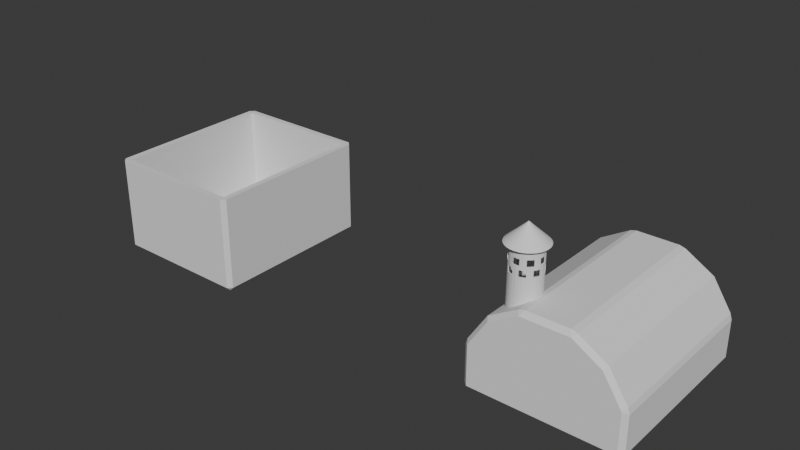 # Source: treasure_cheast_sonny_donaldson_01.blend  (saved by Blender 4.4.32; exported with 4.5.12 LTS)
import bpy
from mathutils import Matrix  # noqa: F401  (used for matrix-valued properties, if any)

bpy.ops.wm.read_factory_settings(use_empty=True)
scene = bpy.context.scene
scene.name = 'Scene'

# ---- collections
col_collection = bpy.data.collections.new('Collection'); scene.collection.children.link(col_collection)

# ---- world
world_world = bpy.data.worlds.new('World'); scene.world = world_world
world_world.use_nodes = True; world_world.node_tree.nodes.clear()
_N = world_world.node_tree.nodes; _L = world_world.node_tree.links
n0 = _N.new('ShaderNodeOutputWorld'); n0.name = 'World Output'; n0.location = (300, 300)
n1 = _N.new('ShaderNodeBackground'); n1.name = 'Background'; n1.location = (10, 300)
n1.inputs[0].default_value = (0.05088, 0.05088, 0.05088, 1.0)
_L.new(n1.outputs[0], n0.inputs[0])
n0.is_active_output = True
world_world.color = (0.05088, 0.05088, 0.05088)
world_world.sun_shadow_jitter_overblur = 0.0

# ---- meshes
me_cube_002 = bpy.data.meshes.new('Cube.002')
me_cube_002.from_pydata([(-1.0, -1.0, -1.0), (-1.0, -1.0, 1.0), (-1.0, 1.0, -1.0), (-1.0, 1.0, 1.0), (1.0, -1.0, -1.0), (1.0, -1.0, 1.0), (1.0, 1.0, -1.0), (1.0, 1.0, 1.0), (0.05, -20.0, -1.0), (0.05, -20.0, 1.0), (-0.05, -20.0, -1.0), (-0.05, -20.0, 1.0), (0.05, 20.0, -1.0), (0.05, 20.0, 1.0), (-0.05, 20.0, -1.0), (-0.05, 20.0, 1.0), (-0.6718, -14.85, -1.0), (-0.6718, -14.85, 1.0), (-0.7425, -13.44, -1.0), (-0.7425, -13.44, 1.0), (0.7425, 13.44, -1.0), (0.7425, 13.44, 1.0), (0.6718, 14.85, -1.0), (0.6718, 14.85, 1.0), (0.7425, -13.44, -1.0), (0.7425, -13.44, 1.0), (0.6718, -14.85, -1.0), (0.6718, -14.85, 1.0), (-0.6718, 14.85, -1.0), (-0.6718, 14.85, 1.0), (-0.7425, 13.44, -1.0), (-0.7425, 13.44, 1.0)], [], [(0, 1, 3, 2), (2, 3, 7, 6), (6, 7, 5, 4), (4, 5, 1, 0), (2, 6, 4, 0), (7, 3, 1, 5), (8, 9, 11, 10), (10, 11, 15, 14), (14, 15, 13, 12), (12, 13, 9, 8), (10, 14, 12, 8), (15, 11, 9, 13), (16, 17, 19, 18), (18, 19, 23, 22), (22, 23, 21, 20), (20, 21, 17, 16), (18, 22, 20, 16), (23, 19, 17, 21), (24, 25, 27, 26), (26, 27, 31, 30), (30, 31, 29, 28), (28, 29, 25, 24), (26, 30, 28, 24), (31, 27, 25, 29)])
_uv = me_cube_002.uv_layers.new(name='UVMap')
_uv.uv.foreach_set('vector', [0.375, 0.0, 0.625, 0.0, 0.625, 0.25, 0.375, 0.25, 0.375, 0.25, 0.625, 0.25, 0.625, 0.5, 0.375, 0.5, 0.375, 0.5, 0.625, 0.5, 0.625, 0.75, 0.375, 0.75, 0.375, 0.75, 0.625, 0.75, 0.625, 1.0, 0.375, 1.0, 0.125, 0.5, 0.375, 0.5, 0.375, 0.75, 0.125, 0.75, 0.625, 0.5, 0.875, 0.5, 0.875, 0.75, 0.625, 0.75, 0.375, 0.0, 0.625, 0.0, 0.625, 0.25, 0.375, 0.25, 0.375, 0.25, 0.625, 0.25, 0.625, 0.5, 0.375, 0.5, 0.375, 0.5, 0.625, 0.5, 0.625, 0.75, 0.375, 0.75, 0.375, 0.75, 0.625, 0.75, 0.625, 1.0, 0.375, 1.0, 0.125, 0.5, 0.375, 0.5, 0.375, 0.75, 0.125, 0.75, 0.625, 0.5, 0.875, 0.5, 0.875, 0.75, 0.625, 0.75, 0.375, 0.0, 0.625, 0.0, 0.625, 0.25, 0.375, 0.25, 0.375, 0.25, 0.625, 0.25, 0.625, 0.5, 0.375, 0.5, 0.375, 0.5, 0.625, 0.5, 0.625, 0.75, 0.375, 0.75, 0.375, 0.75, 0.625, 0.75, 0.625, 1.0, 0.375, 1.0, 0.125, 0.5, 0.375, 0.5, 0.375, 0.75, 0.125, 0.75, 0.625, 0.5, 0.875, 0.5, 0.875, 0.75, 0.625, 0.75, 0.375, 0.0, 0.625, 0.0, 0.625, 0.25, 0.375, 0.25, 0.375, 0.25, 0.625, 0.25, 0.625, 0.5, 0.375, 0.5, 0.375, 0.5, 0.625, 0.5, 0.625, 0.75, 0.375, 0.75, 0.375, 0.75, 0.625, 0.75, 0.625, 1.0, 0.375, 1.0, 0.125, 0.5, 0.375, 0.5, 0.375, 0.75, 0.125, 0.75, 0.625, 0.5, 0.875, 0.5, 0.875, 0.75, 0.625, 0.75])
me_cube_002.update()
me_cube_003 = bpy.data.meshes.new('Cube.003')
me_cube_003.from_pydata([(0.0, 0.0, -1.22), (0.0, -1.5, 0.4467), (0.0, -1.5, -0.3867), (1.25, 0.0, 0.4467), (1.25, 0.0, -0.3867), (0.3929, 0.0, -1.22), (0.3929, -1.5, -0.3867), (0.3929, -1.5, 0.4467), (-1.25, 0.0, 0.4467), (-1.25, 0.0, -0.3867), (-0.3929, 0.0, -1.22), (-0.3929, -1.5, -0.3867), (-0.3929, -1.5, 0.4467), (0.0, 1.5, 0.4467), (0.0, 1.5, -0.3867), (0.3929, 1.5, -0.3867), (0.3929, 1.5, 0.4467), (-0.3929, 1.5, -0.3867), (-0.3929, 1.5, 0.4467), (1.25, -1.429, -1.149), (1.179, -1.5, -1.149), (1.179, -1.429, -1.22), (0.0, -1.5, -1.149), (0.0, -1.429, -1.22), (1.179, 0.0, -1.22), (1.25, 0.0, -1.149), (1.179, -1.5, 0.4467), (1.25, -1.429, 0.4467), (1.25, -1.429, -0.3867), (1.179, -1.5, -0.3867), (0.3929, -1.5, -1.149), (0.3929, -1.429, -1.22), (-1.25, -1.429, -1.149), (-1.179, -1.429, -1.22), (-1.179, -1.5, -1.149), (-1.25, 0.0, -1.149), (-1.179, 0.0, -1.22), (-1.25, -1.429, 0.4467), (-1.179, -1.5, 0.4467), (-1.179, -1.5, -0.3867), (-1.25, -1.429, -0.3867), (-0.3929, -1.429, -1.22), (-0.3929, -1.5, -1.149), (1.25, 1.429, -1.149), (1.179, 1.429, -1.22), (1.179, 1.5, -1.149), (0.0, 1.429, -1.22), (0.0, 1.5, -1.149), (1.25, 1.429, 0.4467), (1.179, 1.5, 0.4467), (1.179, 1.5, -0.3867), (1.25, 1.429, -0.3867), (0.3929, 1.429, -1.22), (0.3929, 1.5, -1.149), (-1.25, 1.429, -1.149), (-1.179, 1.5, -1.149), (-1.179, 1.429, -1.22), (-1.179, 1.5, 0.4467), (-1.25, 1.429, 0.4467), (-1.25, 1.429, -0.3867), (-1.179, 1.5, -0.3867), (-0.3929, 1.5, -1.149), (-0.3929, 1.429, -1.22)], [], [(25, 4, 28, 19), (25, 43, 51, 4), (6, 7, 1, 2), (0, 23, 41, 10), (4, 3, 27, 28), (5, 24, 21, 31), (42, 22, 2, 11), (35, 32, 40, 9), (30, 6, 2, 22), (11, 2, 1, 12), (35, 9, 59, 54), (9, 40, 37, 8), (10, 41, 33, 36), (0, 5, 31, 23), (20, 29, 6, 30), (29, 26, 7, 6), (0, 46, 52, 5), (15, 14, 13, 16), (5, 52, 44, 24), (4, 51, 48, 3), (0, 10, 62, 46), (61, 17, 14, 47), (55, 60, 17, 61), (45, 53, 15, 50), (34, 42, 11, 39), (39, 11, 12, 38), (50, 15, 16, 49), (17, 18, 13, 14), (10, 36, 56, 62), (9, 8, 58, 59), (60, 57, 18, 17), (53, 47, 14, 15), (19, 20, 21), (32, 33, 34), (43, 44, 45), (54, 55, 56), (29, 20, 19, 28), (31, 21, 20, 30), (21, 24, 25, 19), (26, 29, 28, 27), (23, 31, 30, 22), (40, 32, 34, 39), (42, 34, 33, 41), (32, 35, 36, 33), (37, 40, 39, 38), (22, 42, 41, 23), (51, 43, 45, 50), (53, 45, 44, 52), (43, 25, 24, 44), (48, 51, 50, 49), (47, 53, 52, 46), (60, 55, 54, 59), (62, 56, 55, 61), (56, 36, 35, 54), (57, 60, 59, 58), (46, 62, 61, 47)])
_uv = me_cube_003.uv_layers.new(name='UVMap')
_uv.uv.foreach_set('vector', [0.3821, 0.625, 0.4583, 0.625, 0.4583, 0.7441, 0.3821, 0.7441, 0.3821, 0.625, 0.3821, 0.7441, 0.4583, 0.7441, 0.4583, 0.625, 0.4583, 0.8357, 0.5417, 0.8357, 0.5417, 0.875, 0.4583, 0.875, 0.25, 0.625, 0.25, 0.7441, 0.2893, 0.7441, 0.2893, 0.625, 0.4583, 0.625, 0.5417, 0.625, 0.5417, 0.7441, 0.4583, 0.7441, 0.2893, 0.625, 0.3679, 0.625, 0.3679, 0.7441, 0.2893, 0.7441, 0.3821, 0.8357, 0.3821, 0.875, 0.4583, 0.875, 0.4583, 0.8357, 0.3821, 0.625, 0.3821, 0.7441, 0.4583, 0.7441, 0.4583, 0.625, 0.3821, 0.8357, 0.4583, 0.8357, 0.4583, 0.875, 0.3821, 0.875, 0.4583, 0.8357, 0.4583, 0.875, 0.5417, 0.875, 0.5417, 0.8357, 0.3821, 0.625, 0.4583, 0.625, 0.4583, 0.7441, 0.3821, 0.7441, 0.4583, 0.625, 0.4583, 0.7441, 0.5417, 0.7441, 0.5417, 0.625, 0.2893, 0.625, 0.2893, 0.7441, 0.3679, 0.7441, 0.3679, 0.625, 0.25, 0.625, 0.2893, 0.625, 0.2893, 0.7441, 0.25, 0.7441, 0.3821, 0.7571, 0.4583, 0.7571, 0.4583, 0.8357, 0.3821, 0.8357, 0.4583, 0.7571, 0.5417, 0.7571, 0.5417, 0.8357, 0.4583, 0.8357, 0.25, 0.625, 0.25, 0.7441, 0.2893, 0.7441, 0.2893, 0.625, 0.4583, 0.8357, 0.4583, 0.875, 0.5417, 0.875, 0.5417, 0.8357, 0.2893, 0.625, 0.2893, 0.7441, 0.3679, 0.7441, 0.3679, 0.625, 0.4583, 0.625, 0.4583, 0.7441, 0.5417, 0.7441, 0.5417, 0.625, 0.25, 0.625, 0.2893, 0.625, 0.2893, 0.7441, 0.25, 0.7441, 0.3821, 0.8357, 0.4583, 0.8357, 0.4583, 0.875, 0.3821, 0.875, 0.3821, 0.7571, 0.4583, 0.7571, 0.4583, 0.8357, 0.3821, 0.8357, 0.3821, 0.7571, 0.3821, 0.8357, 0.4583, 0.8357, 0.4583, 0.7571, 0.3821, 0.7571, 0.3821, 0.8357, 0.4583, 0.8357, 0.4583, 0.7571, 0.4583, 0.7571, 0.4583, 0.8357, 0.5417, 0.8357, 0.5417, 0.7571, 0.4583, 0.7571, 0.4583, 0.8357, 0.5417, 0.8357, 0.5417, 0.7571, 0.4583, 0.8357, 0.5417, 0.8357, 0.5417, 0.875, 0.4583, 0.875, 0.2893, 0.625, 0.3679, 0.625, 0.3679, 0.7441, 0.2893, 0.7441, 0.4583, 0.625, 0.5417, 0.625, 0.5417, 0.7441, 0.4583, 0.7441, 0.4583, 0.7571, 0.5417, 0.7571, 0.5417, 0.8357, 0.4583, 0.8357, 0.3821, 0.8357, 0.3821, 0.875, 0.4583, 0.875, 0.4583, 0.8357, 0.375, 0.7441, 0.3679, 0.75, 0.3679, 0.7441, 0.375, 0.7441, 0.3679, 0.7441, 0.3679, 0.75, 0.375, 0.7441, 0.3679, 0.7441, 0.3679, 0.75, 0.375, 0.7441, 0.3679, 0.75, 0.3679, 0.7441, 0.4583, 0.7571, 0.3821, 0.7571, 0.3821, 0.7441, 0.4583, 0.7441, 0.2893, 0.7441, 0.3679, 0.7441, 0.3679, 0.75, 0.2893, 0.75, 0.3679, 0.7441, 0.3679, 0.625, 0.3821, 0.625, 0.3821, 0.7441, 0.5417, 0.7571, 0.4583, 0.7571, 0.4583, 0.7441, 0.5417, 0.7441, 0.25, 0.7441, 0.2893, 0.7441, 0.2893, 0.75, 0.25, 0.75, 0.4583, 0.7441, 0.3821, 0.7441, 0.3821, 0.7571, 0.4583, 0.7571, 0.2893, 0.75, 0.3679, 0.75, 0.3679, 0.7441, 0.2893, 0.7441, 0.3821, 0.7441, 0.3821, 0.625, 0.3679, 0.625, 0.3679, 0.7441, 0.5417, 0.7441, 0.4583, 0.7441, 0.4583, 0.7571, 0.5417, 0.7571, 0.25, 0.75, 0.2893, 0.75, 0.2893, 0.7441, 0.25, 0.7441, 0.4583, 0.7441, 0.3821, 0.7441, 0.3821, 0.7571, 0.4583, 0.7571, 0.2893, 0.75, 0.3679, 0.75, 0.3679, 0.7441, 0.2893, 0.7441, 0.3821, 0.7441, 0.3821, 0.625, 0.3679, 0.625, 0.3679, 0.7441, 0.5417, 0.7441, 0.4583, 0.7441, 0.4583, 0.7571, 0.5417, 0.7571, 0.25, 0.75, 0.2893, 0.75, 0.2893, 0.7441, 0.25, 0.7441, 0.4583, 0.7571, 0.3821, 0.7571, 0.3821, 0.7441, 0.4583, 0.7441, 0.2893, 0.7441, 0.3679, 0.7441, 0.3679, 0.75, 0.2893, 0.75, 0.3679, 0.7441, 0.3679, 0.625, 0.3821, 0.625, 0.3821, 0.7441, 0.5417, 0.7571, 0.4583, 0.7571, 0.4583, 0.7441, 0.5417, 0.7441, 0.25, 0.7441, 0.2893, 0.7441, 0.2893, 0.75, 0.25, 0.75])
me_cube_003.update()
me_cube_004 = bpy.data.meshes.new('Cube.004')
me_cube_004.from_pydata([(0.0, -1.5, 1.009), (0.0, -1.5, 0.3364), (1.25, 0.0, 0.3364), (0.3929, -1.5, 1.009), (0.3929, -1.5, 0.3364), (0.9094, 0.0, 1.531), (0.0, 0.0, 1.836), (-1.25, 0.0, 0.3364), (-0.3929, -1.5, 1.009), (-0.3929, -1.5, 0.3364), (-0.9094, 0.0, 1.531), (0.0, 1.5, 1.009), (0.0, 1.5, 0.3364), (0.3929, 1.5, 1.009), (0.3929, 1.5, 0.3364), (-0.3929, 1.5, 1.009), (-0.3929, 1.5, 0.3364), (1.25, -1.429, 0.9571), (1.221, -1.429, 1.053), (1.174, -1.5, 1.009), (1.25, 0.0, 0.9571), (1.221, 0.0, 1.053), (1.25, -1.429, 0.3364), (1.174, -1.5, 0.3364), (0.8652, -1.5, 1.481), (0.9094, -1.429, 1.531), (0.341, -1.429, 1.836), (0.3929, -1.5, 1.761), (0.4375, -1.429, 1.81), (0.0, -1.429, 1.836), (0.0, -1.5, 1.761), (0.4375, 0.0, 1.81), (0.341, 0.0, 1.836), (-1.25, -1.429, 0.9571), (-1.174, -1.5, 1.009), (-1.221, -1.429, 1.053), (-1.221, 0.0, 1.053), (-1.25, 0.0, 0.9571), (-1.174, -1.5, 0.3364), (-1.25, -1.429, 0.3364), (-0.8652, -1.5, 1.481), (-0.9094, -1.429, 1.531), (-0.341, -1.429, 1.836), (-0.4375, -1.429, 1.81), (-0.3929, -1.5, 1.761), (-0.341, 0.0, 1.836), (-0.4375, 0.0, 1.81), (1.25, 1.429, 0.9571), (1.174, 1.5, 1.009), (1.221, 1.429, 1.053), (1.174, 1.5, 0.3364), (1.25, 1.429, 0.3364), (0.8652, 1.5, 1.481), (0.9094, 1.429, 1.531), (0.341, 1.429, 1.836), (0.4375, 1.429, 1.81), (0.3929, 1.5, 1.761), (0.0, 1.5, 1.761), (0.0, 1.429, 1.836), (-1.25, 1.429, 0.9571), (-1.221, 1.429, 1.053), (-1.174, 1.5, 1.009), (-1.25, 1.429, 0.3364), (-1.174, 1.5, 0.3364), (-0.8652, 1.5, 1.481), (-0.9094, 1.429, 1.531), (-0.341, 1.429, 1.836), (-0.3929, 1.5, 1.761), (-0.4375, 1.429, 1.81), (0.0, -1.4, 1.009), (0.0, -1.4, 0.3364), (1.15, 0.0, 0.3364), (0.3929, -1.4, 1.009), (0.3929, -1.4, 0.3364), (0.8385, 0.0, 1.456), (0.0, 0.0, 1.736), (-1.15, 0.0, 0.3364), (-0.3929, -1.4, 1.009), (-0.3929, -1.4, 0.3364), (-0.8385, 0.0, 1.456), (0.0, 1.4, 1.009), (0.0, 1.4, 0.3364), (0.3929, 1.4, 1.009), (0.3929, 1.4, 0.3364), (-0.3929, 1.4, 1.009), (-0.3929, 1.4, 0.3364), (1.15, -1.389, 0.9445), (1.13, -1.392, 1.01), (1.127, -1.402, 0.9934), (1.15, 0.0, 0.9425), (1.13, 0.0, 1.01), (1.15, -1.386, 0.3364), (1.135, -1.4, 0.3364), (0.8317, -1.403, 1.446), (0.8385, -1.391, 1.456), (0.3294, -1.389, 1.737), (0.3785, -1.402, 1.714), (0.3974, -1.392, 1.717), (2.751e-12, -1.386, 1.736), (3.213e-12, -1.4, 1.721), (0.3981, 0.0, 1.717), (0.3276, 0.0, 1.736), (-1.15, -1.389, 0.9445), (-1.127, -1.402, 0.9934), (-1.13, -1.392, 1.01), (-1.13, 0.0, 1.01), (-1.15, 0.0, 0.9425), (-1.135, -1.4, 0.3364), (-1.15, -1.386, 0.3364), (-0.8317, -1.403, 1.446), (-0.8385, -1.391, 1.456), (-0.3294, -1.389, 1.737), (-0.3974, -1.392, 1.717), (-0.3785, -1.402, 1.714), (-0.3276, 0.0, 1.736), (-0.3981, 0.0, 1.717), (1.15, 1.389, 0.9445), (1.127, 1.402, 0.9934), (1.13, 1.392, 1.01), (1.135, 1.4, 0.3364), (1.15, 1.386, 0.3364), (0.8317, 1.403, 1.446), (0.8385, 1.391, 1.456), (0.3294, 1.389, 1.737), (0.3974, 1.392, 1.717), (0.3785, 1.402, 1.714), (-3.213e-12, 1.4, 1.721), (-2.751e-12, 1.386, 1.736), (-1.15, 1.389, 0.9445), (-1.13, 1.392, 1.01), (-1.127, 1.402, 0.9934), (-1.15, 1.386, 0.3364), (-1.135, 1.4, 0.3364), (-0.8317, 1.403, 1.446), (-0.8385, 1.391, 1.456), (-0.3294, 1.389, 1.737), (-0.3785, 1.402, 1.714), (-0.3974, 1.392, 1.717), (-0.6334, -0.6761, 2.55), (-0.6334, -0.6924, 2.55), (-0.5731, -0.6983, 2.55), (-0.57, -0.6824, 2.55), (-0.509, -0.7009, 2.55), (-0.5152, -0.7159, 2.55), (-0.4528, -0.7309, 2.55), (-0.4618, -0.7444, 2.55), (-0.4151, -0.7828, 2.55), (-0.4036, -0.7713, 2.55), (-0.3767, -0.8296, 2.55), (-0.3632, -0.8206, 2.55), (-0.3481, -0.883, 2.55), (-0.3331, -0.8768, 2.55), (-0.3146, -0.9377, 2.55), (-0.3306, -0.9409, 2.55), (-0.3084, -1.001, 2.55), (-0.3246, -1.001, 2.55), (-0.3146, -1.065, 2.55), (-0.3306, -1.061, 2.55), (-0.3331, -1.126, 2.55), (-0.3481, -1.119, 2.55), (-0.3632, -1.182, 2.55), (-0.3767, -1.173, 2.55), (-0.4036, -1.231, 2.55), (-0.4151, -1.219, 2.55), (-0.4528, -1.271, 2.55), (-0.4618, -1.258, 2.55), (-0.509, -1.301, 2.55), (-0.5152, -1.286, 2.55), (-0.5731, -1.304, 2.55), (-0.57, -1.32, 2.55), (-0.6334, -1.31, 2.55), (-0.6334, -1.326, 2.55), (-0.6936, -1.304, 2.55), (-0.6968, -1.32, 2.55), (-0.7515, -1.286, 2.55), (-0.7578, -1.301, 2.55), (-0.8049, -1.258, 2.55), (-0.8139, -1.271, 2.55), (-0.8517, -1.219, 2.55), (-0.8632, -1.231, 2.55), (-0.8901, -1.173, 2.55), (-0.9036, -1.182, 2.55), (-0.9186, -1.119, 2.55), (-0.9336, -1.126, 2.55), (-0.9362, -1.061, 2.55), (-0.9521, -1.065, 2.55), (-0.9421, -1.001, 2.55), (-0.9584, -1.001, 2.55), (-0.9362, -0.9409, 2.55), (-0.9521, -0.9377, 2.55), (-0.9186, -0.883, 2.55), (-0.9336, -0.8768, 2.55), (-0.8901, -0.8296, 2.55), (-0.9036, -0.8206, 2.55), (-0.8517, -0.7828, 2.55), (-0.8632, -0.7713, 2.55), (-0.8139, -0.7309, 2.55), (-0.8049, -0.7444, 2.55), (-0.7578, -0.7009, 2.55), (-0.7515, -0.7159, 2.55), (-0.6968, -0.6824, 2.55), (-0.6936, -0.6983, 2.55), (-0.6334, -1.001, 2.85), (-0.6334, -0.7511, 2.6), (-0.6334, -0.7636, 2.6), (-0.5846, -0.7559, 2.6), (-0.587, -0.7682, 2.6), (-0.5425, -0.7817, 2.6), (-0.5377, -0.7702, 2.6), (-0.4945, -0.7933, 2.6), (-0.5014, -0.8037, 2.6), (-0.4654, -0.8332, 2.6), (-0.4566, -0.8244, 2.6), (-0.4255, -0.8622, 2.6), (-0.4359, -0.8692, 2.6), (-0.414, -0.9103, 2.6), (-0.4024, -0.9055, 2.6), (-0.4004, -0.9548, 2.6), (-0.3882, -0.9524, 2.6), (-0.3834, -1.001, 2.6), (-0.3959, -1.001, 2.6), (-0.3882, -1.05, 2.6), (-0.4004, -1.047, 2.6), (-0.414, -1.092, 2.6), (-0.4024, -1.097, 2.6), (-0.4255, -1.14, 2.6), (-0.4359, -1.133, 2.6), (-0.4654, -1.169, 2.6), (-0.4566, -1.178, 2.6), (-0.5014, -1.199, 2.6), (-0.4945, -1.209, 2.6), (-0.5425, -1.221, 2.6), (-0.5377, -1.232, 2.6), (-0.587, -1.234, 2.6), (-0.5846, -1.246, 2.6), (-0.6334, -1.239, 2.6), (-0.6334, -1.251, 2.6), (-0.6797, -1.234, 2.6), (-0.6822, -1.246, 2.6), (-0.7243, -1.221, 2.6), (-0.7291, -1.232, 2.6), (-0.7653, -1.199, 2.6), (-0.7723, -1.209, 2.6), (-0.8013, -1.169, 2.6), (-0.8102, -1.178, 2.6), (-0.8309, -1.133, 2.6), (-0.8412, -1.14, 2.6), (-0.8528, -1.092, 2.6), (-0.8643, -1.097, 2.6), (-0.8663, -1.047, 2.6), (-0.8786, -1.05, 2.6), (-0.8709, -1.001, 2.6), (-0.8834, -1.001, 2.6), (-0.8663, -0.9548, 2.6), (-0.8786, -0.9524, 2.6), (-0.8528, -0.9103, 2.6), (-0.8643, -0.9055, 2.6), (-0.8412, -0.8622, 2.6), (-0.8309, -0.8692, 2.6), (-0.8102, -0.8244, 2.6), (-0.8013, -0.8332, 2.6), (-0.7723, -0.7933, 2.6), (-0.7653, -0.8037, 2.6), (-0.7243, -0.7817, 2.6), (-0.7291, -0.7702, 2.6), (-0.6822, -0.7559, 2.6), (-0.6797, -0.7682, 2.6), (-0.6334, -0.7511, 2.31), (-0.6334, -0.7511, 2.41), (-0.5846, -0.7559, 2.31), (-0.5846, -0.7559, 2.41), (-0.5834, -0.7563, 2.31), (-0.5834, -0.7563, 2.41), (-0.4956, -0.7927, 2.31), (-0.4956, -0.7927, 2.41), (-0.4945, -0.7933, 2.31), (-0.4945, -0.7933, 2.41), (-0.4566, -0.8244, 2.31), (-0.4566, -0.8244, 2.41), (-0.4255, -0.8622, 2.31), (-0.4255, -0.8622, 2.41), (-0.4249, -0.8634, 2.31), (-0.4249, -0.8634, 2.41), (-0.3886, -0.9511, 2.31), (-0.3886, -0.9511, 2.41), (-0.3882, -0.9524, 2.31), (-0.3882, -0.9524, 2.41), (-0.3834, -1.001, 2.31), (-0.3834, -1.001, 2.41), (-0.3882, -1.05, 2.31), (-0.3882, -1.05, 2.41), (-0.3886, -1.051, 2.31), (-0.3886, -1.051, 2.41), (-0.4249, -1.139, 2.31), (-0.4249, -1.139, 2.41), (-0.4255, -1.14, 2.31), (-0.4255, -1.14, 2.41), (-0.4566, -1.178, 2.31), (-0.4566, -1.178, 2.41), (-0.4945, -1.209, 2.31), (-0.4945, -1.209, 2.41), (-0.4956, -1.21, 2.31), (-0.4956, -1.21, 2.41), (-0.5834, -1.246, 2.31), (-0.5834, -1.246, 2.41), (-0.5846, -1.246, 2.31), (-0.5846, -1.246, 2.41), (-0.6334, -1.251, 2.31), (-0.6334, -1.251, 2.41), (-0.6822, -1.246, 2.31), (-0.6822, -1.246, 2.41), (-0.6834, -1.246, 2.31), (-0.6834, -1.246, 2.41), (-0.7711, -1.21, 2.31), (-0.7711, -1.21, 2.41), (-0.7723, -1.209, 2.31), (-0.7723, -1.209, 2.41), (-0.8102, -1.178, 2.31), (-0.8102, -1.178, 2.41), (-0.8412, -1.14, 2.31), (-0.8412, -1.14, 2.41), (-0.8419, -1.139, 2.31), (-0.8419, -1.139, 2.41), (-0.8782, -1.051, 2.31), (-0.8782, -1.051, 2.41), (-0.8786, -1.05, 2.31), (-0.8786, -1.05, 2.41), (-0.8834, -1.001, 2.31), (-0.8834, -1.001, 2.41), (-0.8786, -0.9524, 2.31), (-0.8786, -0.9524, 2.41), (-0.8782, -0.9511, 2.31), (-0.8782, -0.9511, 2.41), (-0.8419, -0.8634, 2.31), (-0.8419, -0.8634, 2.41), (-0.8412, -0.8622, 2.31), (-0.8412, -0.8622, 2.41), (-0.8102, -0.8244, 2.31), (-0.8102, -0.8244, 2.41), (-0.7723, -0.7933, 2.31), (-0.7723, -0.7933, 2.41), (-0.7711, -0.7927, 2.31), (-0.7711, -0.7927, 2.41), (-0.6834, -0.7563, 2.31), (-0.6834, -0.7563, 2.41), (-0.6822, -0.7559, 2.31), (-0.6822, -0.7559, 2.41), (-0.6334, -0.7636, 2.31), (-0.6334, -0.7636, 2.41), (-0.587, -0.7682, 2.31), (-0.587, -0.7682, 2.41), (-0.5834, -0.7693, 2.31), (-0.5834, -0.7693, 2.41), (-0.5048, -0.8019, 2.31), (-0.5048, -0.8019, 2.41), (-0.5014, -0.8037, 2.31), (-0.5014, -0.8037, 2.41), (-0.4654, -0.8332, 2.31), (-0.4654, -0.8332, 2.41), (-0.4359, -0.8692, 2.31), (-0.4359, -0.8692, 2.41), (-0.4341, -0.8726, 2.31), (-0.4341, -0.8726, 2.41), (-0.4016, -0.9511, 2.31), (-0.4016, -0.9511, 2.41), (-0.4004, -0.9548, 2.31), (-0.4004, -0.9548, 2.41), (-0.3959, -1.001, 2.31), (-0.3959, -1.001, 2.41), (-0.4004, -1.047, 2.31), (-0.4004, -1.047, 2.41), (-0.4016, -1.051, 2.31), (-0.4016, -1.051, 2.41), (-0.4341, -1.13, 2.31), (-0.4341, -1.13, 2.41), (-0.4359, -1.133, 2.31), (-0.4359, -1.133, 2.41), (-0.4654, -1.169, 2.31), (-0.4654, -1.169, 2.41), (-0.5014, -1.199, 2.31), (-0.5014, -1.199, 2.41), (-0.5048, -1.2, 2.31), (-0.5048, -1.2, 2.41), (-0.5834, -1.233, 2.31), (-0.5834, -1.233, 2.41), (-0.587, -1.234, 2.31), (-0.587, -1.234, 2.41), (-0.6334, -1.239, 2.31), (-0.6334, -1.239, 2.41), (-0.6797, -1.234, 2.31), (-0.6797, -1.234, 2.41), (-0.6834, -1.233, 2.31), (-0.6834, -1.233, 2.41), (-0.7619, -1.2, 2.31), (-0.7619, -1.2, 2.41), (-0.7653, -1.199, 2.31), (-0.7653, -1.199, 2.41), (-0.8013, -1.169, 2.31), (-0.8013, -1.169, 2.41), (-0.8309, -1.133, 2.31), (-0.8309, -1.133, 2.41), (-0.8327, -1.13, 2.31), (-0.8327, -1.13, 2.41), (-0.8652, -1.051, 2.31), (-0.8652, -1.051, 2.41), (-0.8663, -1.047, 2.31), (-0.8663, -1.047, 2.41), (-0.8709, -1.001, 2.31), (-0.8709, -1.001, 2.41), (-0.8663, -0.9548, 2.31), (-0.8663, -0.9548, 2.41), (-0.8652, -0.9511, 2.31), (-0.8652, -0.9511, 2.41), (-0.8327, -0.8726, 2.31), (-0.8327, -0.8726, 2.41), (-0.8309, -0.8692, 2.31), (-0.8309, -0.8692, 2.41), (-0.8013, -0.8332, 2.31), (-0.8013, -0.8332, 2.41), (-0.7653, -0.8037, 2.31), (-0.7653, -0.8037, 2.41), (-0.7619, -0.8019, 2.31), (-0.7619, -0.8019, 2.41), (-0.6834, -0.7693, 2.31), (-0.6834, -0.7693, 2.41), (-0.6797, -0.7682, 2.31), (-0.6797, -0.7682, 2.41), (-0.5377, -0.7702, 2.151), (-0.5377, -0.7702, 2.251), (-0.5837, -0.7562, 2.151), (-0.5837, -0.7562, 2.251), (-0.4945, -0.7933, 2.151), (-0.4945, -0.7933, 2.251), (-0.4918, -0.7955, 2.151), (-0.4918, -0.7955, 2.251), (-0.4024, -0.9055, 2.151), (-0.4024, -0.9055, 2.251), (-0.4251, -0.8631, 2.251), (-0.4251, -0.8631, 2.151), (-0.3882, -0.9524, 2.151), (-0.3882, -0.9524, 2.251), (-0.3878, -0.9559, 2.151), (-0.3878, -0.9559, 2.251), (-0.4024, -1.097, 2.151), (-0.4024, -1.097, 2.251), (-0.3884, -1.051, 2.251), (-0.3884, -1.051, 2.151), (-0.4255, -1.14, 2.151), (-0.4255, -1.14, 2.251), (-0.4277, -1.143, 2.151), (-0.4277, -1.143, 2.251), (-0.5377, -1.232, 2.151), (-0.5377, -1.232, 2.251), (-0.4953, -1.209, 2.251), (-0.4953, -1.209, 2.151), (-0.5846, -1.246, 2.151), (-0.5846, -1.246, 2.251), (-0.5881, -1.247, 2.151), (-0.5881, -1.247, 2.251), (-0.7291, -1.232, 2.151), (-0.7291, -1.232, 2.251), (-0.683, -1.246, 2.251), (-0.683, -1.246, 2.151), (-0.7723, -1.209, 2.151), (-0.7723, -1.209, 2.251), (-0.775, -1.207, 2.151), (-0.775, -1.207, 2.251), (-0.8643, -1.097, 2.151), (-0.8643, -1.097, 2.251), (-0.8417, -1.139, 2.151), (-0.8417, -1.139, 2.251), (-0.8786, -1.05, 2.151), (-0.8786, -1.05, 2.251), (-0.8789, -1.046, 2.151), (-0.8789, -1.046, 2.251), (-0.8643, -0.9055, 2.151), (-0.8643, -0.9055, 2.251), (-0.8783, -0.9515, 2.151), (-0.8783, -0.9515, 2.251), (-0.8412, -0.8622, 2.151), (-0.8412, -0.8622, 2.251), (-0.839, -0.8595, 2.151), (-0.839, -0.8595, 2.251), (-0.7291, -0.7702, 2.151), (-0.7291, -0.7702, 2.251), (-0.7715, -0.7928, 2.151), (-0.7715, -0.7928, 2.251), (-0.6822, -0.7559, 2.151), (-0.6822, -0.7559, 2.251), (-0.6787, -0.7556, 2.151), (-0.6787, -0.7556, 2.251), (-0.5888, -0.768, 2.151), (-0.5888, -0.768, 2.251), (-0.587, -0.7682, 2.151), (-0.587, -0.7682, 2.251), (-0.5425, -0.7817, 2.151), (-0.5425, -0.7817, 2.251), (-0.5014, -0.8037, 2.151), (-0.5014, -0.8037, 2.251), (-0.4968, -0.8074, 2.251), (-0.4968, -0.8074, 2.151), (-0.437, -0.8679, 2.151), (-0.4359, -0.8692, 2.151), (-0.4359, -0.8692, 2.251), (-0.437, -0.8679, 2.251), (-0.414, -0.9103, 2.151), (-0.414, -0.9103, 2.251), (-0.4004, -0.9548, 2.151), (-0.4004, -0.9548, 2.251), (-0.3999, -0.9607, 2.151), (-0.3999, -0.9607, 2.251), (-0.4003, -1.046, 2.151), (-0.4004, -1.047, 2.151), (-0.4004, -1.047, 2.251), (-0.4003, -1.046, 2.251), (-0.414, -1.092, 2.151), (-0.414, -1.092, 2.251), (-0.4359, -1.133, 2.151), (-0.4359, -1.133, 2.251), (-0.4397, -1.138, 2.151), (-0.4397, -1.138, 2.251), (-0.5001, -1.198, 2.151), (-0.5014, -1.199, 2.151), (-0.5014, -1.199, 2.251), (-0.5001, -1.198, 2.251), (-0.5425, -1.221, 2.151), (-0.5425, -1.221, 2.251), (-0.587, -1.234, 2.151), (-0.587, -1.234, 2.251), (-0.593, -1.235, 2.151), (-0.593, -1.235, 2.251), (-0.678, -1.234, 2.151), (-0.6797, -1.234, 2.151), (-0.6797, -1.234, 2.251), (-0.678, -1.234, 2.251), (-0.7243, -1.221, 2.151), (-0.7243, -1.221, 2.251), (-0.7653, -1.199, 2.151), (-0.7653, -1.199, 2.251), (-0.7699, -1.195, 2.151), (-0.7699, -1.195, 2.251), (-0.8298, -1.134, 2.151), (-0.8298, -1.134, 2.251), (-0.8309, -1.133, 2.151), (-0.8309, -1.133, 2.251), (-0.8528, -1.092, 2.151), (-0.8528, -1.092, 2.251), (-0.8663, -1.047, 2.151), (-0.8663, -1.047, 2.251), (-0.8669, -1.042, 2.251), (-0.8669, -1.042, 2.151), (-0.8665, -0.9565, 2.151), (-0.8665, -0.9565, 2.251), (-0.8663, -0.9548, 2.151), (-0.8663, -0.9548, 2.251), (-0.8528, -0.9103, 2.151), (-0.8528, -0.9103, 2.251), (-0.8309, -0.8692, 2.151), (-0.8309, -0.8692, 2.251), (-0.8271, -0.8646, 2.251), (-0.8271, -0.8646, 2.151), (-0.7667, -0.8048, 2.151), (-0.7667, -0.8048, 2.251), (-0.7653, -0.8037, 2.151), (-0.7653, -0.8037, 2.251), (-0.7243, -0.7817, 2.151), (-0.7243, -0.7817, 2.251), (-0.6797, -0.7682, 2.151), (-0.6797, -0.7682, 2.251), (-0.6738, -0.7676, 2.251), (-0.6738, -0.7676, 2.151), (-0.6334, -0.7511, 1.681), (-0.5846, -0.7559, 1.71), (-0.5377, -0.7702, 1.738), (-0.4945, -0.7933, 1.763), (-0.4566, -0.8244, 1.786), (-0.4255, -0.8622, 1.804), (-0.4152, -0.8815, 1.81), (-0.4024, -0.9055, 1.814), (-0.3882, -0.9524, 1.817), (-0.3834, -1.001, 1.819), (-0.3882, -1.05, 1.817), (-0.4024, -1.097, 1.701), (-0.4024, -1.097, 1.814), (-0.4255, -1.14, 1.804), (-0.4152, -1.121, 1.81), (-0.4566, -1.178, 1.786), (-0.4945, -1.209, 1.763), (-0.5377, -1.232, 1.738), (-0.5846, -1.246, 1.71), (-0.6334, -1.251, 1.681), (-0.6822, -1.246, 1.652), (-0.7291, -1.232, 1.624), (-0.7723, -1.209, 1.599), (-0.8102, -1.178, 1.576), (-0.8412, -1.14, 1.558), (-0.8643, -1.097, 1.544), (-0.8786, -1.05, 1.536), (-0.8834, -1.001, 1.533), (-0.8786, -0.9524, 1.536), (-0.8643, -0.9055, 1.544), (-0.8412, -0.8622, 1.558), (-0.8102, -0.8244, 1.576), (-0.7723, -0.7933, 1.599), (-0.7291, -0.7702, 1.624), (-0.6822, -0.7559, 1.652), (-0.6334, -0.7636, 1.681), (-0.587, -0.7682, 1.708), (-0.5425, -0.7817, 1.735), (-0.5014, -0.8037, 1.759), (-0.4654, -0.8332, 1.78), (-0.4359, -0.8692, 1.798), (-0.414, -0.9103, 1.81), (-0.4152, -0.9079, 1.81), (-0.4004, -0.9548, 1.814), (-0.3959, -1.001, 1.815), (-0.4004, -1.047, 1.814), (-0.414, -1.092, 1.81), (-0.4359, -1.133, 1.798), (-0.4152, -1.094, 1.81), (-0.4654, -1.169, 1.78), (-0.5014, -1.199, 1.759), (-0.5425, -1.221, 1.735), (-0.587, -1.234, 1.708), (-0.6334, -1.239, 1.681), (-0.6797, -1.234, 1.653), (-0.7243, -1.221, 1.627), (-0.7653, -1.199, 1.603), (-0.8013, -1.169, 1.581), (-0.8309, -1.133, 1.564), (-0.8528, -1.092, 1.551), (-0.8663, -1.047, 1.543), (-0.8709, -1.001, 1.54), (-0.8663, -0.9548, 1.543), (-0.8528, -0.9103, 1.551), (-0.8309, -0.8692, 1.564), (-0.8013, -0.8332, 1.581), (-0.7653, -0.8037, 1.603), (-0.7243, -0.7817, 1.627), (-0.6797, -0.7682, 1.653)], [], [(23, 19, 3, 4), (2, 20, 17, 22), (4, 3, 0, 1), (49, 53, 5, 21), (32, 6, 29, 26), (45, 42, 29, 6), (0, 3, 27, 30), (3, 19, 24, 27), (35, 41, 10, 36), (60, 36, 10, 65), (7, 39, 33, 37), (9, 1, 0, 8), (8, 44, 40, 34), (5, 53, 55, 31), (0, 30, 44, 8), (10, 46, 68, 65), (38, 9, 8, 34), (13, 56, 52, 48), (5, 31, 28, 25), (50, 14, 13, 48), (14, 12, 11, 13), (11, 57, 56, 13), (11, 15, 67, 57), (32, 54, 58, 6), (2, 51, 47, 20), (15, 61, 64, 67), (10, 41, 43, 46), (63, 61, 15, 16), (16, 15, 11, 12), (45, 6, 58, 66), (7, 37, 59, 62), (17, 18, 19), (26, 27, 28), (33, 34, 35), (42, 43, 44), (47, 48, 49), (54, 55, 56), (59, 60, 61), (66, 67, 68), (21, 18, 17, 20), (18, 25, 24, 19), (19, 23, 22, 17), (26, 29, 30, 27), (25, 28, 27, 24), (32, 26, 28, 31), (37, 33, 35, 36), (34, 40, 41, 35), (33, 39, 38, 34), (44, 30, 29, 42), (40, 44, 43, 41), (46, 43, 42, 45), (20, 47, 49, 21), (48, 52, 53, 49), (47, 51, 50, 48), (56, 57, 58, 54), (52, 56, 55, 53), (31, 55, 54, 32), (36, 60, 59, 37), (60, 65, 64, 61), (61, 63, 62, 59), (66, 58, 57, 67), (65, 68, 67, 64), (45, 66, 68, 46), (18, 21, 5, 25), (92, 73, 72, 88), (71, 91, 86, 89), (73, 70, 69, 72), (118, 90, 74, 122), (101, 95, 98, 75), (114, 75, 98, 111), (69, 99, 96, 72), (72, 96, 93, 88), (104, 105, 79, 110), (129, 134, 79, 105), (76, 106, 102, 108), (78, 77, 69, 70), (77, 103, 109, 113), (74, 100, 124, 122), (69, 77, 113, 99), (79, 134, 137, 115), (107, 103, 77, 78), (82, 117, 121, 125), (74, 94, 97, 100), (119, 117, 82, 83), (83, 82, 80, 81), (80, 82, 125, 126), (80, 126, 136, 84), (101, 75, 127, 123), (71, 89, 116, 120), (84, 136, 133, 130), (79, 115, 112, 110), (132, 85, 84, 130), (85, 81, 80, 84), (114, 135, 127, 75), (76, 131, 128, 106), (86, 88, 87), (95, 97, 96), (102, 104, 103), (111, 113, 112), (116, 118, 117), (123, 125, 124), (128, 130, 129), (135, 137, 136), (90, 89, 86, 87), (87, 88, 93, 94), (88, 86, 91, 92), (95, 96, 99, 98), (94, 93, 96, 97), (101, 100, 97, 95), (106, 105, 104, 102), (103, 104, 110, 109), (102, 103, 107, 108), (113, 111, 98, 99), (109, 110, 112, 113), (115, 114, 111, 112), (89, 90, 118, 116), (117, 118, 122, 121), (116, 117, 119, 120), (125, 123, 127, 126), (121, 122, 124, 125), (100, 101, 123, 124), (105, 106, 128, 129), (129, 130, 133, 134), (130, 128, 131, 132), (135, 136, 126, 127), (134, 133, 136, 137), (114, 115, 137, 135), (87, 94, 74, 90), (4, 1, 70, 73), (1, 9, 78, 70), (12, 14, 83, 81), (16, 12, 81, 85), (22, 23, 92, 91), (38, 39, 108, 107), (50, 51, 120, 119), (62, 63, 132, 131), (2, 22, 91, 71), (23, 4, 73, 92), (51, 2, 71, 120), (9, 38, 107, 78), (39, 7, 76, 108), (7, 62, 131, 76), (14, 50, 119, 83), (63, 16, 85, 132), (202, 141, 138), (202, 142, 141), (202, 144, 142), (202, 147, 144), (202, 149, 147), (202, 151, 149), (202, 152, 151), (202, 154, 152), (156, 154, 202), (158, 156, 202), (160, 158, 202), (162, 160, 202), (202, 164, 162), (202, 166, 164), (202, 169, 166), (202, 171, 169), (173, 171, 202), (175, 173, 202), (177, 175, 202), (179, 177, 202), (179, 202, 181), (181, 202, 183), (183, 202, 185), (185, 202, 187), (202, 189, 187), (202, 191, 189), (202, 193, 191), (202, 195, 193), (195, 202, 196), (196, 202, 198), (197, 194, 192, 190, 188, 186, 184, 185, 187, 189, 191, 193, 195, 196, 198, 200, 138, 141, 142, 144, 147, 149, 151, 152, 154, 156, 158, 160, 162, 164, 166, 169, 168, 167, 165, 163, 161, 159, 157, 155, 153, 150, 148, 146, 145, 143, 140, 139, 201, 199), (179, 181, 183, 185, 184, 182, 180, 178, 176, 174, 172, 170, 168, 169, 171, 173, 175, 177), (198, 202, 200), (200, 202, 138), (202, 139, 140), (202, 140, 143), (145, 202, 143), (146, 202, 145), (202, 146, 148), (202, 148, 150), (202, 150, 153), (202, 153, 155), (157, 202, 155), (159, 202, 157), (161, 202, 159), (163, 202, 161), (202, 163, 165), (202, 165, 167), (202, 167, 168), (202, 168, 170), (172, 202, 170), (174, 202, 172), (176, 202, 174), (178, 202, 176), (178, 180, 202), (180, 182, 202), (184, 202, 182), (186, 202, 184), (202, 186, 188), (202, 188, 190), (192, 202, 190), (194, 202, 192), (194, 197, 202), (197, 199, 202), (201, 202, 199), (139, 202, 201), (203, 205, 270, 268), (571, 267, 269, 572), (429, 427, 573, 572, 269, 271, 272, 270, 205, 208, 428, 430), (573, 427, 431, 574), (428, 208, 209, 276, 274, 273, 275, 432), (209, 212, 278, 276), (432, 275, 277, 575, 574, 431, 433, 434), (278, 212, 213, 280), (575, 277, 279, 576), (576, 279, 281, 282, 280, 213, 216, 436, 437, 438, 435, 578, 577), (578, 435, 439, 579), (440, 436, 216, 218, 286, 284, 283, 285), (286, 218, 219, 288), (442, 440, 285, 287, 580, 579, 439, 441), (288, 219, 221, 290), (580, 287, 289, 581), (581, 289, 291, 292, 290, 221, 224, 444, 445, 446, 443, 583), (583, 443, 447, 584, 585), (448, 444, 224, 225, 296, 294, 293, 295), (296, 225, 228, 298), (450, 448, 295, 297, 586, 584, 447, 449), (298, 228, 230, 300), (586, 297, 299, 587), (587, 299, 301, 302, 300, 230, 232, 452, 453, 454, 451, 588), (588, 451, 455, 589), (456, 452, 232, 234, 306, 304, 303, 305), (306, 234, 236, 308), (458, 456, 305, 307, 590, 589, 455, 457), (308, 236, 238, 310), (590, 307, 309, 591), (591, 309, 311, 312, 310, 238, 240, 460, 461, 462, 459, 592), (592, 459, 463, 593), (464, 460, 240, 242, 316, 314, 313, 315), (316, 242, 244, 318), (466, 464, 315, 317, 594, 593, 463, 465), (244, 246, 320, 318), (317, 319, 595, 594), (469, 467, 596, 595, 319, 321, 322, 320, 246, 248, 468, 470), (596, 467, 471, 597), (468, 248, 250, 326, 324, 323, 325, 472), (250, 252, 328, 326), (472, 325, 327, 598, 597, 471, 473, 474), (252, 254, 330, 328), (598, 327, 329, 599), (477, 475, 600, 599, 329, 331, 332, 330, 254, 256, 476, 478), (600, 475, 479, 601), (476, 256, 257, 336, 334, 333, 335, 480), (257, 259, 338, 336), (480, 335, 337, 602, 601, 479, 481, 482), (259, 261, 340, 338), (602, 337, 339, 603), (485, 483, 604, 603, 339, 341, 342, 340, 261, 264, 484, 486), (230, 228, 225, 224, 223, 226, 227, 229, 231, 233, 235, 237, 239, 241, 243, 245, 247, 249, 251, 253, 255, 258, 260, 262, 263, 266, 204, 206, 207, 208, 205, 203, 265, 264, 261, 259, 257, 256, 254, 252, 250, 248, 246, 244, 242, 240, 238, 236, 234, 232), (212, 209, 208, 207, 210, 211, 214, 215, 217, 220, 222, 223, 224, 221, 219, 218, 216, 213), (604, 483, 487, 605), (484, 264, 265, 346, 344, 343, 345, 488), (265, 203, 268, 346), (488, 345, 267, 571, 605, 487, 489, 490), (492, 494, 349, 347, 606, 607, 493, 491), (350, 206, 204, 348), (608, 495, 493, 607), (494, 496, 207, 206, 350, 352, 351, 349), (609, 497, 495, 608), (496, 498, 355, 353, 354, 356, 210, 207), (358, 211, 210, 356), (610, 357, 355, 498, 499, 500, 497, 609), (503, 359, 357, 610, 611, 502, 501, 504), (360, 214, 211, 358), (505, 502, 611, 613, 612), (506, 215, 214, 360, 362, 361, 359, 503), (614, 507, 505, 612), (506, 508, 365, 363, 364, 366, 217, 215), (509, 507, 614, 615, 367, 365, 508, 510), (368, 220, 217, 366), (513, 369, 367, 615, 616, 512, 511, 514), (370, 222, 220, 368), (617, 515, 512, 616), (516, 223, 222, 370, 372, 371, 369, 513), (618, 517, 515, 617, 619), (516, 518, 375, 373, 374, 376, 226, 223), (377, 375, 518, 520, 519, 517, 618, 620), (378, 227, 226, 376), (523, 379, 377, 620, 621, 522, 521, 524), (380, 229, 227, 378), (622, 525, 522, 621), (526, 231, 229, 380, 382, 381, 379, 523), (623, 527, 525, 622), (526, 528, 385, 383, 384, 386, 233, 231), (529, 527, 623, 624, 387, 385, 528, 530), (388, 235, 233, 386), (533, 389, 387, 624, 625, 532, 531, 534), (390, 237, 235, 388), (626, 535, 532, 625), (536, 239, 237, 390, 392, 391, 389, 533), (627, 537, 535, 626), (536, 538, 395, 393, 394, 396, 241, 239), (539, 537, 627, 628, 397, 395, 538, 540), (398, 243, 241, 396), (542, 544, 399, 397, 628, 629, 543, 541), (400, 245, 243, 398), (630, 545, 543, 629), (544, 546, 247, 245, 400, 402, 401, 399), (631, 547, 545, 630), (546, 548, 405, 403, 404, 406, 249, 247), (408, 251, 249, 406), (632, 407, 405, 548, 549, 550, 547, 631), (552, 554, 409, 407, 632, 633, 553, 551), (410, 253, 251, 408), (634, 555, 553, 633), (554, 556, 255, 253, 410, 412, 411, 409), (635, 557, 555, 634), (556, 558, 415, 413, 414, 416, 258, 255), (418, 260, 258, 416), (636, 417, 415, 558, 559, 560, 557, 635), (562, 564, 419, 417, 636, 637, 563, 561), (420, 262, 260, 418), (638, 565, 563, 637), (564, 566, 263, 262, 420, 422, 421, 419), (639, 567, 565, 638), (566, 568, 425, 423, 424, 426, 266, 263), (348, 204, 266, 426), (606, 347, 425, 568, 569, 570, 567, 639), (332, 331, 411, 412), (363, 283, 284, 364), (372, 292, 291, 371), (323, 324, 404, 403), (409, 411, 331, 329, 327, 325, 323, 403, 405, 407), (369, 371, 291, 289, 287, 285, 283, 363, 365, 367), (366, 364, 284, 286, 288, 290, 292, 372, 370, 368), (406, 404, 324, 326, 328, 330, 332, 412, 410, 408), (312, 311, 391, 392), (423, 343, 344, 424), (352, 272, 271, 351), (303, 304, 384, 383), (389, 391, 311, 309, 307, 305, 303, 383, 385, 387), (349, 351, 271, 269, 267, 345, 343, 423, 425, 347), (426, 424, 344, 346, 268, 270, 272, 352, 350, 348), (386, 384, 304, 306, 308, 310, 312, 392, 390, 388), (322, 321, 401, 402), (353, 273, 274, 354), (362, 282, 281, 361), (313, 314, 394, 393), (399, 401, 321, 319, 317, 315, 313, 393, 395, 397), (359, 361, 281, 279, 277, 275, 273, 353, 355, 357), (356, 354, 274, 276, 278, 280, 282, 362, 360, 358), (396, 394, 314, 316, 318, 320, 322, 402, 400, 398), (382, 302, 301, 381), (333, 334, 414, 413), (342, 341, 421, 422), (373, 293, 294, 374), (379, 381, 301, 299, 297, 295, 293, 373, 375, 377), (419, 421, 341, 339, 337, 335, 333, 413, 415, 417), (416, 414, 334, 336, 338, 340, 342, 422, 420, 418), (376, 374, 294, 296, 298, 300, 302, 382, 380, 378), (474, 473, 550, 549), (501, 438, 437, 504), (510, 442, 441, 509), (469, 470, 542, 541), (547, 550, 473, 471, 467, 469, 541, 543, 545), (507, 509, 441, 439, 435, 438, 501, 502, 505), (503, 504, 437, 436, 440, 442, 510, 508, 506), (544, 542, 470, 468, 472, 474, 549, 548, 546), (458, 457, 529, 530), (561, 485, 486, 562), (569, 490, 489, 570), (521, 454, 453, 524), (527, 529, 457, 455, 451, 454, 521, 522, 525), (567, 570, 489, 487, 483, 485, 561, 563, 565), (564, 562, 486, 484, 488, 490, 569, 568, 566), (523, 524, 453, 452, 456, 458, 530, 528, 526), (466, 465, 539, 540), (491, 429, 430, 492), (499, 434, 433, 500), (531, 462, 461, 534), (537, 539, 465, 463, 459, 462, 531, 532, 535), (497, 500, 433, 431, 427, 429, 491, 493, 495), (494, 492, 430, 428, 432, 434, 499, 498, 496), (533, 534, 461, 460, 464, 466, 540, 538, 536), (520, 450, 449, 519), (477, 478, 552, 551), (482, 481, 560, 559), (511, 446, 445, 514), (517, 519, 449, 447, 443, 446, 511, 512, 515), (557, 560, 481, 479, 475, 477, 551, 553, 555), (552, 478, 476, 480, 482, 559, 558, 556, 554), (513, 514, 445, 444, 448, 450, 520, 518, 516), (585, 584, 586, 587, 588, 589, 590, 591, 592, 593, 594, 595, 596, 597, 598, 599, 600, 601, 602, 603, 604, 605, 571, 572, 573, 574, 575, 576, 577, 613, 611, 610, 609, 608, 607, 606, 639, 638, 637, 636, 635, 634, 633, 632, 631, 630, 629, 628, 627, 626, 625, 624, 623, 622, 621, 620, 618, 619), (577, 578, 579, 580, 581, 583, 585, 619, 617, 616, 615, 614, 612, 613)])
_uv = me_cube_004.uv_layers.new(name='UVMap')
_uv.uv.foreach_set('vector', [0.5417, 0.7576, 0.625, 0.7576, 0.625, 0.8357, 0.5417, 0.8357, 0.5417, 0.625, 0.6185, 0.625, 0.6185, 0.7441, 0.5417, 0.7441, 0.5417, 0.8357, 0.625, 0.8357, 0.625, 0.875, 0.5417, 0.875, 0.6264, 0.7456, 0.6401, 0.7631, 0.6591, 0.625, 0.6279, 0.625, 0.7159, 0.625, 0.75, 0.625, 0.75, 0.7441, 0.7159, 0.7441, 0.7159, 0.625, 0.7159, 0.7441, 0.75, 0.7441, 0.75, 0.625, 0.625, 0.875, 0.625, 0.8357, 0.625, 0.8357, 0.625, 0.875, 0.625, 0.8357, 0.625, 0.7576, 0.6361, 0.7774, 0.625, 0.8357, 0.6264, 0.7456, 0.6401, 0.7631, 0.6591, 0.625, 0.6279, 0.625, 0.6264, 0.7456, 0.6279, 0.625, 0.6591, 0.625, 0.6401, 0.7631, 0.5417, 0.625, 0.5417, 0.7441, 0.6185, 0.7441, 0.6185, 0.625, 0.5417, 0.8357, 0.5417, 0.875, 0.625, 0.875, 0.625, 0.8357, 0.625, 0.8357, 0.625, 0.8357, 0.6361, 0.7774, 0.625, 0.7576, 0.6591, 0.625, 0.6401, 0.7631, 0.7048, 0.7456, 0.7063, 0.625, 0.625, 0.875, 0.625, 0.875, 0.625, 0.8357, 0.625, 0.8357, 0.6591, 0.625, 0.7063, 0.625, 0.7048, 0.7456, 0.6401, 0.7631, 0.5417, 0.7576, 0.5417, 0.8357, 0.625, 0.8357, 0.625, 0.7576, 0.625, 0.8357, 0.625, 0.8357, 0.6361, 0.7774, 0.625, 0.7576, 0.6591, 0.625, 0.7063, 0.625, 0.7048, 0.7456, 0.6401, 0.7631, 0.5417, 0.7576, 0.5417, 0.8357, 0.625, 0.8357, 0.625, 0.7576, 0.5417, 0.8357, 0.5417, 0.875, 0.625, 0.875, 0.625, 0.8357, 0.625, 0.875, 0.625, 0.875, 0.625, 0.8357, 0.625, 0.8357, 0.625, 0.875, 0.625, 0.8357, 0.625, 0.8357, 0.625, 0.875, 0.7159, 0.625, 0.7159, 0.7441, 0.75, 0.7441, 0.75, 0.625, 0.5417, 0.625, 0.5417, 0.7441, 0.6185, 0.7441, 0.6185, 0.625, 0.625, 0.8357, 0.625, 0.7576, 0.6361, 0.7774, 0.625, 0.8357, 0.6591, 0.625, 0.6401, 0.7631, 0.7048, 0.7456, 0.7063, 0.625, 0.5417, 0.7576, 0.625, 0.7576, 0.625, 0.8357, 0.5417, 0.8357, 0.5417, 0.8357, 0.625, 0.8357, 0.625, 0.875, 0.5417, 0.875, 0.7159, 0.625, 0.75, 0.625, 0.75, 0.7441, 0.7159, 0.7441, 0.5417, 0.625, 0.6185, 0.625, 0.6185, 0.7441, 0.5417, 0.7441, 0.6185, 0.7441, 0.6264, 0.7456, 0.625, 0.7576, 0.625, 0.8409, 0.625, 0.8357, 0.625, 0.8357, 0.6185, 0.7441, 0.625, 0.7576, 0.6264, 0.7456, 0.625, 0.8357, 0.6262, 0.83, 0.625, 0.8357, 0.6185, 0.7441, 0.625, 0.7576, 0.6264, 0.7456, 0.625, 0.8409, 0.625, 0.8357, 0.625, 0.8357, 0.6185, 0.7441, 0.6264, 0.7456, 0.625, 0.7576, 0.625, 0.8357, 0.625, 0.8357, 0.6262, 0.83, 0.6279, 0.625, 0.6264, 0.7456, 0.6185, 0.7441, 0.6185, 0.625, 0.6264, 0.7456, 0.6401, 0.7631, 0.6361, 0.7774, 0.625, 0.7576, 0.625, 0.7576, 0.5417, 0.7576, 0.5417, 0.7441, 0.6185, 0.7441, 0.625, 0.8409, 0.625, 0.875, 0.625, 0.875, 0.625, 0.8357, 0.6392, 0.7699, 0.6262, 0.83, 0.625, 0.8357, 0.6361, 0.7774, 0.7159, 0.625, 0.7159, 0.7441, 0.7048, 0.7456, 0.7063, 0.625, 0.6185, 0.625, 0.6185, 0.7441, 0.6264, 0.7456, 0.6279, 0.625, 0.625, 0.7576, 0.6361, 0.7774, 0.6401, 0.7631, 0.6264, 0.7456, 0.6185, 0.7441, 0.5417, 0.7441, 0.5417, 0.7576, 0.625, 0.7576, 0.625, 0.8357, 0.625, 0.875, 0.625, 0.875, 0.625, 0.8409, 0.6361, 0.7774, 0.625, 0.8357, 0.6262, 0.83, 0.6392, 0.7699, 0.7063, 0.625, 0.7048, 0.7456, 0.7159, 0.7441, 0.7159, 0.625, 0.6185, 0.625, 0.6185, 0.7441, 0.6264, 0.7456, 0.6279, 0.625, 0.625, 0.7576, 0.6361, 0.7774, 0.6401, 0.7631, 0.6264, 0.7456, 0.6185, 0.7441, 0.5417, 0.7441, 0.5417, 0.7576, 0.625, 0.7576, 0.625, 0.8357, 0.625, 0.875, 0.625, 0.875, 0.625, 0.8409, 0.6361, 0.7774, 0.625, 0.8357, 0.6262, 0.83, 0.6392, 0.7699, 0.7063, 0.625, 0.7048, 0.7456, 0.7159, 0.7441, 0.7159, 0.625, 0.6279, 0.625, 0.6264, 0.7456, 0.6185, 0.7441, 0.6185, 0.625, 0.6264, 0.7456, 0.6401, 0.7631, 0.6361, 0.7774, 0.625, 0.7576, 0.625, 0.7576, 0.5417, 0.7576, 0.5417, 0.7441, 0.6185, 0.7441, 0.625, 0.8409, 0.625, 0.875, 0.625, 0.875, 0.625, 0.8357, 0.6392, 0.7699, 0.6262, 0.83, 0.625, 0.8357, 0.6361, 0.7774, 0.7159, 0.625, 0.7159, 0.7441, 0.7048, 0.7456, 0.7063, 0.625, 0.6264, 0.7456, 0.6279, 0.625, 0.6591, 0.625, 0.6401, 0.7631, 0.5417, 0.7576, 0.5417, 0.8357, 0.625, 0.8357, 0.625, 0.7576, 0.5417, 0.625, 0.5417, 0.7441, 0.6185, 0.7441, 0.6185, 0.625, 0.5417, 0.8357, 0.5417, 0.875, 0.625, 0.875, 0.625, 0.8357, 0.6264, 0.7456, 0.6279, 0.625, 0.6591, 0.625, 0.6401, 0.7631, 0.7159, 0.625, 0.7159, 0.7441, 0.75, 0.7441, 0.75, 0.625, 0.7159, 0.625, 0.75, 0.625, 0.75, 0.7441, 0.7159, 0.7441, 0.625, 0.875, 0.625, 0.875, 0.625, 0.8357, 0.625, 0.8357, 0.625, 0.8357, 0.625, 0.8357, 0.6361, 0.7774, 0.625, 0.7576, 0.6264, 0.7456, 0.6279, 0.625, 0.6591, 0.625, 0.6401, 0.7631, 0.6264, 0.7456, 0.6401, 0.7631, 0.6591, 0.625, 0.6279, 0.625, 0.5417, 0.625, 0.6185, 0.625, 0.6185, 0.7441, 0.5417, 0.7441, 0.5417, 0.8357, 0.625, 0.8357, 0.625, 0.875, 0.5417, 0.875, 0.625, 0.8357, 0.625, 0.7576, 0.6361, 0.7774, 0.625, 0.8357, 0.6591, 0.625, 0.7063, 0.625, 0.7048, 0.7456, 0.6401, 0.7631, 0.625, 0.875, 0.625, 0.8357, 0.625, 0.8357, 0.625, 0.875, 0.6591, 0.625, 0.6401, 0.7631, 0.7048, 0.7456, 0.7063, 0.625, 0.5417, 0.7576, 0.625, 0.7576, 0.625, 0.8357, 0.5417, 0.8357, 0.625, 0.8357, 0.625, 0.7576, 0.6361, 0.7774, 0.625, 0.8357, 0.6591, 0.625, 0.6401, 0.7631, 0.7048, 0.7456, 0.7063, 0.625, 0.5417, 0.7576, 0.625, 0.7576, 0.625, 0.8357, 0.5417, 0.8357, 0.5417, 0.8357, 0.625, 0.8357, 0.625, 0.875, 0.5417, 0.875, 0.625, 0.875, 0.625, 0.8357, 0.625, 0.8357, 0.625, 0.875, 0.625, 0.875, 0.625, 0.875, 0.625, 0.8357, 0.625, 0.8357, 0.7159, 0.625, 0.75, 0.625, 0.75, 0.7441, 0.7159, 0.7441, 0.5417, 0.625, 0.6185, 0.625, 0.6185, 0.7441, 0.5417, 0.7441, 0.625, 0.8357, 0.625, 0.8357, 0.6361, 0.7774, 0.625, 0.7576, 0.6591, 0.625, 0.7063, 0.625, 0.7048, 0.7456, 0.6401, 0.7631, 0.5417, 0.7576, 0.5417, 0.8357, 0.625, 0.8357, 0.625, 0.7576, 0.5417, 0.8357, 0.5417, 0.875, 0.625, 0.875, 0.625, 0.8357, 0.7159, 0.625, 0.7159, 0.7441, 0.75, 0.7441, 0.75, 0.625, 0.5417, 0.625, 0.5417, 0.7441, 0.6185, 0.7441, 0.6185, 0.625, 0.6185, 0.7441, 0.625, 0.7576, 0.6264, 0.7456, 0.625, 0.8409, 0.625, 0.8357, 0.625, 0.8357, 0.6185, 0.7441, 0.6264, 0.7456, 0.625, 0.7576, 0.625, 0.8357, 0.625, 0.8357, 0.6262, 0.83, 0.6185, 0.7441, 0.6264, 0.7456, 0.625, 0.7576, 0.625, 0.8409, 0.625, 0.8357, 0.625, 0.8357, 0.6185, 0.7441, 0.625, 0.7576, 0.6264, 0.7456, 0.625, 0.8357, 0.6262, 0.83, 0.625, 0.8357, 0.6279, 0.625, 0.6185, 0.625, 0.6185, 0.7441, 0.6264, 0.7456, 0.6264, 0.7456, 0.625, 0.7576, 0.6361, 0.7774, 0.6401, 0.7631, 0.625, 0.7576, 0.6185, 0.7441, 0.5417, 0.7441, 0.5417, 0.7576, 0.625, 0.8409, 0.625, 0.8357, 0.625, 0.875, 0.625, 0.875, 0.6392, 0.7699, 0.6361, 0.7774, 0.625, 0.8357, 0.6262, 0.83, 0.7159, 0.625, 0.7063, 0.625, 0.7048, 0.7456, 0.7159, 0.7441, 0.6185, 0.625, 0.6279, 0.625, 0.6264, 0.7456, 0.6185, 0.7441, 0.625, 0.7576, 0.6264, 0.7456, 0.6401, 0.7631, 0.6361, 0.7774, 0.6185, 0.7441, 0.625, 0.7576, 0.5417, 0.7576, 0.5417, 0.7441, 0.625, 0.8357, 0.625, 0.8409, 0.625, 0.875, 0.625, 0.875, 0.6361, 0.7774, 0.6392, 0.7699, 0.6262, 0.83, 0.625, 0.8357, 0.7063, 0.625, 0.7159, 0.625, 0.7159, 0.7441, 0.7048, 0.7456, 0.6185, 0.625, 0.6279, 0.625, 0.6264, 0.7456, 0.6185, 0.7441, 0.625, 0.7576, 0.6264, 0.7456, 0.6401, 0.7631, 0.6361, 0.7774, 0.6185, 0.7441, 0.625, 0.7576, 0.5417, 0.7576, 0.5417, 0.7441, 0.625, 0.8357, 0.625, 0.8409, 0.625, 0.875, 0.625, 0.875, 0.6361, 0.7774, 0.6392, 0.7699, 0.6262, 0.83, 0.625, 0.8357, 0.7063, 0.625, 0.7159, 0.625, 0.7159, 0.7441, 0.7048, 0.7456, 0.6279, 0.625, 0.6185, 0.625, 0.6185, 0.7441, 0.6264, 0.7456, 0.6264, 0.7456, 0.625, 0.7576, 0.6361, 0.7774, 0.6401, 0.7631, 0.625, 0.7576, 0.6185, 0.7441, 0.5417, 0.7441, 0.5417, 0.7576, 0.625, 0.8409, 0.625, 0.8357, 0.625, 0.875, 0.625, 0.875, 0.6392, 0.7699, 0.6361, 0.7774, 0.625, 0.8357, 0.6262, 0.83, 0.7159, 0.625, 0.7063, 0.625, 0.7048, 0.7456, 0.7159, 0.7441, 0.6264, 0.7456, 0.6401, 0.7631, 0.6591, 0.625, 0.6279, 0.625, 0.5417, 0.8357, 0.5417, 0.875, 0.5417, 0.875, 0.5417, 0.8357, 0.5417, 0.875, 0.5417, 0.8357, 0.5417, 0.8357, 0.5417, 0.875, 0.5417, 0.875, 0.5417, 0.8357, 0.5417, 0.8357, 0.5417, 0.875, 0.5417, 0.8357, 0.5417, 0.875, 0.5417, 0.875, 0.5417, 0.8357, 0.5417, 0.7441, 0.5417, 0.7576, 0.5417, 0.7576, 0.5417, 0.7441, 0.5417, 0.7576, 0.5417, 0.7441, 0.5417, 0.7441, 0.5417, 0.7576, 0.5417, 0.7576, 0.5417, 0.7441, 0.5417, 0.7441, 0.5417, 0.7576, 0.5417, 0.7441, 0.5417, 0.7576, 0.5417, 0.7576, 0.5417, 0.7441, 0.5417, 0.625, 0.5417, 0.7441, 0.5417, 0.7441, 0.5417, 0.625, 0.5417, 0.7576, 0.5417, 0.8357, 0.5417, 0.8357, 0.5417, 0.7576, 0.5417, 0.7441, 0.5417, 0.625, 0.5417, 0.625, 0.5417, 0.7441, 0.5417, 0.8357, 0.5417, 0.7576, 0.5417, 0.7576, 0.5417, 0.8357, 0.5417, 0.7441, 0.5417, 0.625, 0.5417, 0.625, 0.5417, 0.7441, 0.5417, 0.625, 0.5417, 0.7441, 0.5417, 0.7441, 0.5417, 0.625, 0.5417, 0.8357, 0.5417, 0.7576, 0.5417, 0.7576, 0.5417, 0.8357, 0.5417, 0.7576, 0.5417, 0.8357, 0.5417, 0.8357, 0.5417, 0.7576, 0.25, 0.25, 0.2968, 0.4854, 0.25, 0.49, 0.25, 0.25, 0.3418, 0.4717, 0.2968, 0.4854, 0.25, 0.25, 0.3833, 0.4496, 0.3418, 0.4717, 0.25, 0.25, 0.4197, 0.4197, 0.3833, 0.4496, 0.25, 0.25, 0.4496, 0.3833, 0.4197, 0.4197, 0.25, 0.25, 0.4717, 0.3418, 0.4496, 0.3833, 0.25, 0.25, 0.4854, 0.2968, 0.4717, 0.3418, 0.25, 0.25, 0.49, 0.25, 0.4854, 0.2968, 0.4854, 0.2032, 0.49, 0.25, 0.25, 0.25, 0.4717, 0.1582, 0.4854, 0.2032, 0.25, 0.25, 0.4496, 0.1167, 0.4717, 0.1582, 0.25, 0.25, 0.4197, 0.08029, 0.4496, 0.1167, 0.25, 0.25, 0.25, 0.25, 0.3833, 0.05045, 0.4197, 0.08029, 0.25, 0.25, 0.3418, 0.02827, 0.3833, 0.05045, 0.25, 0.25, 0.2968, 0.01461, 0.3418, 0.02827, 0.25, 0.25, 0.25, 0.01, 0.2968, 0.01461, 0.2032, 0.01461, 0.25, 0.01, 0.25, 0.25, 0.1582, 0.02827, 0.2032, 0.01461, 0.25, 0.25, 0.1167, 0.05045, 0.1582, 0.02827, 0.25, 0.25, 0.08029, 0.08029, 0.1167, 0.05045, 0.25, 0.25, 0.08029, 0.08029, 0.25, 0.25, 0.05045, 0.1167, 0.05045, 0.1167, 0.25, 0.25, 0.02827, 0.1582, 0.02827, 0.1582, 0.25, 0.25, 0.01461, 0.2032, 0.01461, 0.2032, 0.25, 0.25, 0.01, 0.25, 0.25, 0.25, 0.01461, 0.2968, 0.01, 0.25, 0.25, 0.25, 0.02827, 0.3418, 0.01461, 0.2968, 0.25, 0.25, 0.05045, 0.3833, 0.02827, 0.3418, 0.25, 0.25, 0.08029, 0.4197, 0.05045, 0.3833, 0.08029, 0.4197, 0.25, 0.25, 0.1167, 0.4496, 0.1167, 0.4496, 0.25, 0.25, 0.1582, 0.4717, 0.6233, 0.4396, 0.5888, 0.4112, 0.5604, 0.3767, 0.5394, 0.3373, 0.5264, 0.2945, 0.522, 0.25, 0.5264, 0.2055, 0.5146, 0.2032, 0.51, 0.25, 0.5146, 0.2968, 0.5283, 0.3418, 0.5504, 0.3833, 0.5803, 0.4197, 0.6167, 0.4496, 0.6582, 0.4717, 0.7032, 0.4854, 0.75, 0.49, 0.7968, 0.4854, 0.8418, 0.4717, 0.8833, 0.4496, 0.9197, 0.4197, 0.9496, 0.3833, 0.9717, 0.3418, 0.9854, 0.2968, 0.99, 0.25, 0.9854, 0.2032, 0.9717, 0.1582, 0.9496, 0.1167, 0.9197, 0.08029, 0.8833, 0.05045, 0.8418, 0.02827, 0.7968, 0.01461, 0.7945, 0.02638, 0.8373, 0.03936, 0.8767, 0.06042, 0.9112, 0.08878, 0.9396, 0.1233, 0.9606, 0.1627, 0.9736, 0.2055, 0.978, 0.25, 0.9736, 0.2945, 0.9606, 0.3373, 0.9396, 0.3767, 0.9112, 0.4112, 0.8767, 0.4396, 0.8373, 0.4606, 0.7945, 0.4736, 0.75, 0.478, 0.7055, 0.4736, 0.6627, 0.4606, 0.5803, 0.08029, 0.5504, 0.1167, 0.5283, 0.1582, 0.5146, 0.2032, 0.5264, 0.2055, 0.5394, 0.1627, 0.5604, 0.1233, 0.5888, 0.08878, 0.6233, 0.06042, 0.6627, 0.03936, 0.7055, 0.02638, 0.75, 0.022, 0.7945, 0.02638, 0.7968, 0.01461, 0.75, 0.01, 0.7032, 0.01461, 0.6582, 0.02827, 0.6167, 0.05045, 0.1582, 0.4717, 0.25, 0.25, 0.2032, 0.4854, 0.2032, 0.4854, 0.25, 0.25, 0.25, 0.49, 0.25, 0.25, 0.25, 0.49, 0.2968, 0.4854, 0.25, 0.25, 0.2968, 0.4854, 0.3418, 0.4717, 0.3833, 0.4496, 0.25, 0.25, 0.3418, 0.4717, 0.4197, 0.4197, 0.25, 0.25, 0.3833, 0.4496, 0.25, 0.25, 0.4197, 0.4197, 0.4496, 0.3833, 0.25, 0.25, 0.4496, 0.3833, 0.4717, 0.3418, 0.25, 0.25, 0.4717, 0.3418, 0.4854, 0.2968, 0.25, 0.25, 0.4854, 0.2968, 0.49, 0.25, 0.4854, 0.2032, 0.25, 0.25, 0.49, 0.25, 0.4717, 0.1582, 0.25, 0.25, 0.4854, 0.2032, 0.4496, 0.1167, 0.25, 0.25, 0.4717, 0.1582, 0.4197, 0.08029, 0.25, 0.25, 0.4496, 0.1167, 0.25, 0.25, 0.4197, 0.08029, 0.3833, 0.05045, 0.25, 0.25, 0.3833, 0.05045, 0.3418, 0.02827, 0.25, 0.25, 0.3418, 0.02827, 0.2968, 0.01461, 0.25, 0.25, 0.2968, 0.01461, 0.25, 0.01, 0.2032, 0.01461, 0.25, 0.25, 0.25, 0.01, 0.1582, 0.02827, 0.25, 0.25, 0.2032, 0.01461, 0.1167, 0.05045, 0.25, 0.25, 0.1582, 0.02827, 0.08029, 0.08029, 0.25, 0.25, 0.1167, 0.05045, 0.08029, 0.08029, 0.05045, 0.1167, 0.25, 0.25, 0.05045, 0.1167, 0.02827, 0.1582, 0.25, 0.25, 0.01461, 0.2032, 0.25, 0.25, 0.02827, 0.1582, 0.01, 0.25, 0.25, 0.25, 0.01461, 0.2032, 0.25, 0.25, 0.01, 0.25, 0.01461, 0.2968, 0.25, 0.25, 0.01461, 0.2968, 0.02827, 0.3418, 0.05045, 0.3833, 0.25, 0.25, 0.02827, 0.3418, 0.08029, 0.4197, 0.25, 0.25, 0.05045, 0.3833, 0.08029, 0.4197, 0.1167, 0.4496, 0.25, 0.25, 0.1167, 0.4496, 0.1582, 0.4717, 0.25, 0.25, 0.2032, 0.4854, 0.25, 0.25, 0.1582, 0.4717, 0.25, 0.49, 0.25, 0.25, 0.2032, 0.4854, 1.0, 1.0, 0.9688, 1.0, 0.9688, 0.9527, 1.0, 0.9527, 1.0, 0.7703, 1.0, 0.9277, 0.9688, 0.9277, 0.9688, 0.7775, 0.9682, 0.8879, 0.9375, 0.8879, 0.9375, 0.7845, 0.9688, 0.7775, 0.9688, 0.9277, 0.9679, 0.9277, 0.9679, 0.9527, 0.9688, 0.9527, 0.9688, 1.0, 0.9375, 1.0, 0.9375, 0.9129, 0.9682, 0.9129, 0.9375, 0.7845, 0.9375, 0.8879, 0.9062, 0.8879, 0.9062, 0.7909, 0.9375, 0.9129, 0.9375, 1.0, 0.9062, 1.0, 0.9062, 0.9527, 0.9071, 0.9527, 0.9071, 0.9277, 0.9062, 0.9277, 0.9062, 0.9129, 0.9062, 1.0, 0.875, 1.0, 0.875, 0.9527, 0.9062, 0.9527, 0.9062, 0.9129, 0.9062, 0.9277, 0.875, 0.9277, 0.875, 0.7965, 0.9062, 0.7909, 0.9062, 0.8879, 0.904, 0.8879, 0.904, 0.9129, 0.875, 0.9527, 0.875, 1.0, 0.8438, 1.0, 0.8438, 0.9527, 0.875, 0.7965, 0.875, 0.9277, 0.8438, 0.9277, 0.8438, 0.8011, 0.8438, 0.8011, 0.8438, 0.9277, 0.8429, 0.9277, 0.8429, 0.9527, 0.8438, 0.9527, 0.8438, 1.0, 0.8125, 1.0, 0.8125, 0.9129, 0.8432, 0.9129, 0.8432, 0.8879, 0.8125, 0.8879, 0.8125, 0.8035, 0.8298, 0.8026, 0.8125, 0.8035, 0.8125, 0.8879, 0.7812, 0.8879, 0.7812, 0.8045, 0.7812, 0.9129, 0.8125, 0.9129, 0.8125, 1.0, 0.7812, 1.0, 0.7812, 0.9527, 0.7821, 0.9527, 0.7821, 0.9277, 0.7812, 0.9277, 0.7812, 0.9527, 0.7812, 1.0, 0.75, 1.0, 0.75, 0.9527, 0.779, 0.9129, 0.7812, 0.9129, 0.7812, 0.9277, 0.75, 0.9277, 0.75, 0.8048, 0.7812, 0.8045, 0.7812, 0.8879, 0.779, 0.8879, 0.75, 0.9527, 0.75, 1.0, 0.7188, 1.0, 0.7188, 0.9527, 0.75, 0.8048, 0.75, 0.9277, 0.7188, 0.9277, 0.7188, 0.8045, 0.7188, 0.8045, 0.7188, 0.9277, 0.7179, 0.9277, 0.7179, 0.9527, 0.7188, 0.9527, 0.7188, 1.0, 0.6875, 1.0, 0.6875, 0.9129, 0.7182, 0.9129, 0.7182, 0.8879, 0.6875, 0.8879, 0.6875, 0.8035, 0.6875, 0.8035, 0.6875, 0.8879, 0.6562, 0.8879, 0.6562, 0.8011, 0.6702, 0.8026, 0.6562, 0.9129, 0.6875, 0.9129, 0.6875, 1.0, 0.6562, 1.0, 0.6562, 0.9527, 0.6571, 0.9527, 0.6571, 0.9277, 0.6562, 0.9277, 0.6562, 0.9527, 0.6562, 1.0, 0.625, 1.0, 0.625, 0.9527, 0.654, 0.9129, 0.6562, 0.9129, 0.6562, 0.9277, 0.625, 0.9277, 0.625, 0.7965, 0.6562, 0.8011, 0.6562, 0.8879, 0.654, 0.8879, 0.625, 0.9527, 0.625, 1.0, 0.5938, 1.0, 0.5938, 0.9527, 0.625, 0.7965, 0.625, 0.9277, 0.5938, 0.9277, 0.5938, 0.7909, 0.5938, 0.7909, 0.5938, 0.9277, 0.5929, 0.9277, 0.5929, 0.9527, 0.5938, 0.9527, 0.5938, 1.0, 0.5625, 1.0, 0.5625, 0.9129, 0.5932, 0.9129, 0.5932, 0.8879, 0.5625, 0.8879, 0.5625, 0.7845, 0.5625, 0.7845, 0.5625, 0.8879, 0.5312, 0.8879, 0.5312, 0.7775, 0.5312, 0.9129, 0.5625, 0.9129, 0.5625, 1.0, 0.5312, 1.0, 0.5312, 0.9527, 0.5321, 0.9527, 0.5321, 0.9277, 0.5312, 0.9277, 0.5312, 0.9527, 0.5312, 1.0, 0.5, 1.0, 0.5, 0.9527, 0.529, 0.9129, 0.5312, 0.9129, 0.5312, 0.9277, 0.5, 0.9277, 0.5, 0.7703, 0.5312, 0.7775, 0.5312, 0.8879, 0.529, 0.8879, 0.5, 0.9527, 0.5, 1.0, 0.4688, 1.0, 0.4688, 0.9527, 0.5, 0.7703, 0.5, 0.9277, 0.4688, 0.9277, 0.4688, 0.7631, 0.4688, 0.7631, 0.4688, 0.9277, 0.4679, 0.9277, 0.4679, 0.9527, 0.4688, 0.9527, 0.4688, 1.0, 0.4375, 1.0, 0.4375, 0.9129, 0.4682, 0.9129, 0.4682, 0.8879, 0.4375, 0.8879, 0.4375, 0.7562, 0.4375, 0.7562, 0.4375, 0.8879, 0.4062, 0.8879, 0.4062, 0.7498, 0.4063, 0.9129, 0.4375, 0.9129, 0.4375, 1.0, 0.4062, 1.0, 0.4062, 0.9527, 0.4071, 0.9527, 0.4071, 0.9277, 0.4062, 0.9277, 0.4062, 0.9527, 0.4062, 1.0, 0.375, 1.0, 0.375, 0.9527, 0.404, 0.9129, 0.4063, 0.9129, 0.4062, 0.9277, 0.375, 0.9277, 0.375, 0.7442, 0.4062, 0.7498, 0.4062, 0.8879, 0.404, 0.8879, 0.375, 1.0, 0.3438, 1.0, 0.3438, 0.9527, 0.375, 0.9527, 0.375, 0.9277, 0.3438, 0.9277, 0.3438, 0.7396, 0.375, 0.7442, 0.3432, 0.8879, 0.3125, 0.8879, 0.3125, 0.7361, 0.3438, 0.7396, 0.3438, 0.9277, 0.3429, 0.9277, 0.3429, 0.9527, 0.3438, 0.9527, 0.3438, 1.0, 0.3125, 1.0, 0.3125, 0.9129, 0.3432, 0.9129, 0.3125, 0.7361, 0.3125, 0.8879, 0.2812, 0.8879, 0.2812, 0.734, 0.3125, 0.9129, 0.3125, 1.0, 0.2812, 1.0, 0.2812, 0.9527, 0.2821, 0.9527, 0.2821, 0.9277, 0.2812, 0.9277, 0.2813, 0.9129, 0.2812, 1.0, 0.25, 1.0, 0.25, 0.9527, 0.2812, 0.9527, 0.2813, 0.9129, 0.2812, 0.9277, 0.25, 0.9277, 0.25, 0.7333, 0.2812, 0.734, 0.2812, 0.8879, 0.279, 0.8879, 0.279, 0.9129, 0.25, 1.0, 0.2188, 1.0, 0.2188, 0.9527, 0.25, 0.9527, 0.25, 0.7333, 0.25, 0.9277, 0.2188, 0.9277, 0.2188, 0.734, 0.2182, 0.8879, 0.1875, 0.8879, 0.1875, 0.7361, 0.2188, 0.734, 0.2188, 0.9277, 0.2179, 0.9277, 0.2179, 0.9527, 0.2188, 0.9527, 0.2188, 1.0, 0.1875, 1.0, 0.1875, 0.9129, 0.2182, 0.9129, 0.1875, 0.7361, 0.1875, 0.8879, 0.1562, 0.8879, 0.1562, 0.7396, 0.1875, 0.9129, 0.1875, 1.0, 0.1562, 1.0, 0.1563, 0.9527, 0.1571, 0.9527, 0.1571, 0.9277, 0.1562, 0.9277, 0.1562, 0.9129, 0.1562, 1.0, 0.125, 1.0, 0.125, 0.9527, 0.1563, 0.9527, 0.1562, 0.9129, 0.1562, 0.9277, 0.125, 0.9277, 0.125, 0.7442, 0.1562, 0.7396, 0.1562, 0.8879, 0.154, 0.8879, 0.154, 0.9129, 0.125, 1.0, 0.09375, 1.0, 0.09375, 0.9527, 0.125, 0.9527, 0.125, 0.7442, 0.125, 0.9277, 0.09375, 0.9277, 0.09375, 0.7498, 0.09317, 0.8879, 0.0625, 0.8879, 0.0625, 0.7562, 0.09375, 0.7498, 0.09375, 0.9277, 0.09293, 0.9277, 0.09293, 0.9527, 0.09375, 0.9527, 0.09375, 1.0, 0.0625, 1.0, 0.0625, 0.9129, 0.09317, 0.9129, 0.3833, 0.05045, 0.4197, 0.08029, 0.4496, 0.1167, 0.4717, 0.1582, 0.4606, 0.1627, 0.4396, 0.1233, 0.4112, 0.08878, 0.3767, 0.06042, 0.3373, 0.03936, 0.2945, 0.02638, 0.25, 0.022, 0.2055, 0.02638, 0.1627, 0.03936, 0.1233, 0.06042, 0.08878, 0.08878, 0.06042, 0.1233, 0.03936, 0.1627, 0.02638, 0.2055, 0.022, 0.25, 0.02638, 0.2945, 0.03936, 0.3373, 0.06042, 0.3767, 0.08878, 0.4112, 0.1233, 0.4396, 0.1627, 0.4606, 0.2055, 0.4736, 0.25, 0.478, 0.2945, 0.4736, 0.3373, 0.4606, 0.3418, 0.4717, 0.2968, 0.4854, 0.25, 0.49, 0.2032, 0.4854, 0.1582, 0.4717, 0.1167, 0.4496, 0.08029, 0.4197, 0.05045, 0.3833, 0.02827, 0.3418, 0.01461, 0.2968, 0.01, 0.25, 0.01461, 0.2032, 0.02827, 0.1582, 0.05045, 0.1167, 0.08029, 0.08029, 0.1167, 0.05045, 0.1582, 0.02827, 0.2032, 0.01461, 0.25, 0.01, 0.2968, 0.01461, 0.3418, 0.02827, 0.4197, 0.4197, 0.3833, 0.4496, 0.3418, 0.4717, 0.3373, 0.4606, 0.3767, 0.4396, 0.4112, 0.4112, 0.4396, 0.3767, 0.4606, 0.3373, 0.4736, 0.2945, 0.478, 0.25, 0.4736, 0.2055, 0.4606, 0.1627, 0.4717, 0.1582, 0.4854, 0.2032, 0.49, 0.25, 0.4854, 0.2968, 0.4717, 0.3418, 0.4496, 0.3833, 0.0625, 0.7562, 0.0625, 0.8879, 0.03125, 0.8879, 0.03125, 0.7631, 0.0625, 0.9129, 0.0625, 1.0, 0.03125, 1.0, 0.03125, 0.9527, 0.03207, 0.9527, 0.03207, 0.9277, 0.03125, 0.9277, 0.03125, 0.9129, 0.03125, 1.0, 0.0, 1.0, 0.0, 0.9527, 0.03125, 0.9527, 0.03125, 0.9129, 0.03125, 0.9277, 0.0, 0.9277, 0.0, 0.7703, 0.03125, 0.7631, 0.03125, 0.8879, 0.02901, 0.8879, 0.02901, 0.9129, 0.9699, 0.9129, 0.9688, 0.9129, 0.9688, 0.9277, 1.0, 0.9277, 1.0, 0.7703, 0.9688, 0.7772, 0.9688, 0.8879, 0.9699, 0.8879, 0.9688, 0.9527, 0.9688, 1.0, 1.0, 1.0, 1.0, 0.9527, 0.9375, 0.7838, 0.9375, 0.8879, 0.9688, 0.8879, 0.9688, 0.7772, 0.9688, 0.9129, 0.9375, 0.9129, 0.9375, 1.0, 0.9688, 1.0, 0.9688, 0.9527, 0.9662, 0.9527, 0.9662, 0.9277, 0.9688, 0.9277, 0.9062, 0.7898, 0.9062, 0.8879, 0.9375, 0.8879, 0.9375, 0.7838, 0.9375, 0.9129, 0.9062, 0.9129, 0.9062, 0.9277, 0.9088, 0.9277, 0.9088, 0.9527, 0.9062, 0.9527, 0.9062, 1.0, 0.9375, 1.0, 0.875, 0.9527, 0.875, 1.0, 0.9062, 1.0, 0.9062, 0.9527, 0.875, 0.7952, 0.875, 0.9277, 0.9062, 0.9277, 0.9062, 0.9129, 0.9023, 0.9129, 0.9023, 0.8879, 0.9062, 0.8879, 0.9062, 0.7898, 0.8438, 0.9129, 0.8438, 0.9277, 0.875, 0.9277, 0.875, 0.7952, 0.8438, 0.7995, 0.8438, 0.8879, 0.8449, 0.8879, 0.8449, 0.9129, 0.8438, 0.9527, 0.8438, 1.0, 0.875, 1.0, 0.875, 0.9527, 0.8125, 0.8879, 0.8438, 0.8879, 0.8438, 0.7995, 0.8143, 0.8026, 0.8125, 0.8027, 0.8125, 0.9129, 0.8125, 1.0, 0.8438, 1.0, 0.8438, 0.9527, 0.8412, 0.9527, 0.8412, 0.9277, 0.8438, 0.9277, 0.8438, 0.9129, 0.7812, 0.8036, 0.7812, 0.8879, 0.8125, 0.8879, 0.8125, 0.8027, 0.8125, 0.9129, 0.7812, 0.9129, 0.7812, 0.9277, 0.7838, 0.9277, 0.7838, 0.9527, 0.7812, 0.9527, 0.7812, 1.0, 0.8125, 1.0, 0.7773, 0.8879, 0.7812, 0.8879, 0.7812, 0.8036, 0.75, 0.8039, 0.75, 0.9277, 0.7812, 0.9277, 0.7812, 0.9129, 0.7773, 0.9129, 0.75, 0.9527, 0.75, 1.0, 0.7812, 1.0, 0.7812, 0.9527, 0.7188, 0.9129, 0.7188, 0.9277, 0.75, 0.9277, 0.75, 0.8039, 0.7188, 0.8036, 0.7188, 0.8879, 0.7199, 0.8879, 0.7199, 0.9129, 0.7188, 0.9527, 0.7188, 1.0, 0.75, 1.0, 0.75, 0.9527, 0.6875, 0.8027, 0.6875, 0.8879, 0.7188, 0.8879, 0.7188, 0.8036, 0.6875, 0.9129, 0.6875, 1.0, 0.7188, 1.0, 0.7188, 0.9527, 0.7162, 0.9527, 0.7162, 0.9277, 0.7188, 0.9277, 0.7188, 0.9129, 0.6562, 0.7995, 0.6562, 0.8879, 0.6875, 0.8879, 0.6875, 0.8027, 0.6857, 0.8026, 0.6875, 0.9129, 0.6562, 0.9129, 0.6562, 0.9277, 0.6588, 0.9277, 0.6588, 0.9527, 0.6562, 0.9527, 0.6562, 1.0, 0.6875, 1.0, 0.625, 0.9277, 0.6562, 0.9277, 0.6562, 0.9129, 0.6523, 0.9129, 0.6523, 0.8879, 0.6562, 0.8879, 0.6562, 0.7995, 0.625, 0.7952, 0.625, 0.9527, 0.625, 1.0, 0.6562, 1.0, 0.6562, 0.9527, 0.5938, 0.9129, 0.5938, 0.9277, 0.625, 0.9277, 0.625, 0.7952, 0.5938, 0.7898, 0.5938, 0.8879, 0.5949, 0.8879, 0.5949, 0.9129, 0.5938, 0.9527, 0.5938, 1.0, 0.625, 1.0, 0.625, 0.9527, 0.5625, 0.7838, 0.5625, 0.8879, 0.5938, 0.8879, 0.5938, 0.7898, 0.5625, 0.9129, 0.5625, 1.0, 0.5938, 1.0, 0.5938, 0.9527, 0.5912, 0.9527, 0.5912, 0.9277, 0.5938, 0.9277, 0.5938, 0.9129, 0.5312, 0.7772, 0.5312, 0.8879, 0.5625, 0.8879, 0.5625, 0.7838, 0.5625, 0.9129, 0.5312, 0.9129, 0.5312, 0.9277, 0.5338, 0.9277, 0.5338, 0.9527, 0.5312, 0.9527, 0.5312, 1.0, 0.5625, 1.0, 0.5273, 0.8879, 0.5312, 0.8879, 0.5312, 0.7772, 0.5, 0.7703, 0.5, 0.9277, 0.5312, 0.9277, 0.5312, 0.9129, 0.5273, 0.9129, 0.5, 0.9527, 0.5, 1.0, 0.5312, 1.0, 0.5312, 0.9527, 0.4688, 0.9129, 0.4688, 0.9277, 0.5, 0.9277, 0.5, 0.7703, 0.4688, 0.7635, 0.4688, 0.8879, 0.4699, 0.8879, 0.4699, 0.9129, 0.4688, 0.9527, 0.4688, 1.0, 0.5, 1.0, 0.5, 0.9527, 0.4375, 0.7569, 0.4375, 0.8879, 0.4688, 0.8879, 0.4688, 0.7635, 0.4375, 0.9129, 0.4375, 1.0, 0.4688, 1.0, 0.4688, 0.9527, 0.4662, 0.9527, 0.4662, 0.9277, 0.4688, 0.9277, 0.4688, 0.9129, 0.4062, 0.7508, 0.4062, 0.8879, 0.4375, 0.8879, 0.4375, 0.7569, 0.4375, 0.9129, 0.4062, 0.9129, 0.4062, 0.9277, 0.4088, 0.9277, 0.4088, 0.9527, 0.4062, 0.9527, 0.4062, 1.0, 0.4375, 1.0, 0.4023, 0.8879, 0.4062, 0.8879, 0.4062, 0.7508, 0.375, 0.7455, 0.375, 0.9277, 0.4062, 0.9277, 0.4062, 0.9129, 0.4023, 0.9129, 0.375, 0.9527, 0.375, 1.0, 0.4062, 1.0, 0.4062, 0.9527, 0.3449, 0.9129, 0.3438, 0.9129, 0.3438, 0.9277, 0.375, 0.9277, 0.375, 0.7455, 0.3438, 0.7411, 0.3438, 0.8879, 0.3449, 0.8879, 0.3438, 0.9527, 0.3438, 1.0, 0.375, 1.0, 0.375, 0.9527, 0.3125, 0.7378, 0.3125, 0.8879, 0.3438, 0.8879, 0.3438, 0.7411, 0.3438, 0.9129, 0.3125, 0.9129, 0.3125, 1.0, 0.3438, 1.0, 0.3438, 0.9527, 0.3412, 0.9527, 0.3412, 0.9277, 0.3438, 0.9277, 0.2812, 0.7358, 0.2812, 0.8879, 0.3125, 0.8879, 0.3125, 0.7378, 0.3125, 0.9129, 0.2812, 0.9129, 0.2812, 0.9277, 0.2838, 0.9277, 0.2838, 0.9527, 0.2812, 0.9527, 0.2812, 1.0, 0.3125, 1.0, 0.25, 0.9527, 0.25, 1.0, 0.2812, 1.0, 0.2812, 0.9527, 0.25, 0.7352, 0.25, 0.9277, 0.2812, 0.9277, 0.2812, 0.9129, 0.2773, 0.9129, 0.2773, 0.8879, 0.2812, 0.8879, 0.2812, 0.7358, 0.2199, 0.9129, 0.2188, 0.9129, 0.2188, 0.9277, 0.25, 0.9277, 0.25, 0.7352, 0.2188, 0.7358, 0.2188, 0.8879, 0.2199, 0.8879, 0.2188, 0.9527, 0.2188, 1.0, 0.25, 1.0, 0.25, 0.9527, 0.1875, 0.7378, 0.1875, 0.8879, 0.2188, 0.8879, 0.2188, 0.7358, 0.2188, 0.9129, 0.1875, 0.9129, 0.1875, 1.0, 0.2188, 1.0, 0.2188, 0.9527, 0.2162, 0.9527, 0.2162, 0.9277, 0.2188, 0.9277, 0.1562, 0.7411, 0.1562, 0.8879, 0.1875, 0.8879, 0.1875, 0.7378, 0.1875, 0.9129, 0.1562, 0.9129, 0.1562, 0.9277, 0.1588, 0.9277, 0.1588, 0.9527, 0.1562, 0.9527, 0.1562, 1.0, 0.1875, 1.0, 0.125, 0.9527, 0.125, 1.0, 0.1562, 1.0, 0.1562, 0.9527, 0.125, 0.7455, 0.125, 0.9277, 0.1562, 0.9277, 0.1562, 0.9129, 0.1523, 0.9129, 0.1523, 0.8879, 0.1562, 0.8879, 0.1562, 0.7411, 0.0949, 0.9129, 0.09375, 0.9129, 0.09375, 0.9277, 0.125, 0.9277, 0.125, 0.7455, 0.09375, 0.7508, 0.09375, 0.8879, 0.0949, 0.8879, 0.09375, 0.9527, 0.09375, 1.0, 0.125, 1.0, 0.125, 0.9527, 0.0625, 0.7569, 0.0625, 0.8879, 0.09375, 0.8879, 0.09375, 0.7508, 0.09375, 0.9129, 0.0625, 0.9129, 0.0625, 1.0, 0.09375, 1.0, 0.09375, 0.9527, 0.09118, 0.9527, 0.09118, 0.9277, 0.09375, 0.9277, 0.03125, 0.7635, 0.03125, 0.8879, 0.0625, 0.8879, 0.0625, 0.7569, 0.0625, 0.9129, 0.03125, 0.9129, 0.03125, 0.9277, 0.03382, 0.9277, 0.03382, 0.9527, 0.03125, 0.9527, 0.03125, 1.0, 0.0625, 1.0, 0.0, 0.9527, 0.0, 1.0, 0.03125, 1.0, 0.03125, 0.9527, 0.0, 0.7703, 0.0, 0.9277, 0.03125, 0.9277, 0.03125, 0.9129, 0.02726, 0.9129, 0.02726, 0.8879, 0.03125, 0.8879, 0.03125, 0.7635, 0.625, 0.3444, 0.375, 0.3444, 0.375, 0.346, 0.625, 0.346, 0.375, 0.404, 0.375, 0.4056, 0.625, 0.4056, 0.625, 0.404, 0.625, 0.846, 0.625, 0.8444, 0.375, 0.8444, 0.375, 0.846, 0.375, 0.9056, 0.625, 0.9056, 0.625, 0.904, 0.375, 0.904, 0.2209, 0.5092, 0.221, 0.5, 0.2194, 0.5, 0.2194, 0.5031, 0.2188, 0.625, 0.2194, 0.7469, 0.2194, 0.75, 0.221, 0.75, 0.2209, 0.7408, 0.2203, 0.625, 0.2791, 0.7408, 0.279, 0.75, 0.2806, 0.75, 0.2806, 0.7469, 0.2812, 0.625, 0.2806, 0.5031, 0.2806, 0.5, 0.279, 0.5, 0.2791, 0.5092, 0.2797, 0.625, 0.7209, 0.5092, 0.721, 0.5, 0.7194, 0.5, 0.7194, 0.5031, 0.7188, 0.625, 0.7194, 0.7469, 0.7194, 0.75, 0.721, 0.75, 0.7209, 0.7408, 0.7203, 0.625, 0.7791, 0.7408, 0.779, 0.75, 0.7806, 0.75, 0.7806, 0.7469, 0.7812, 0.625, 0.7806, 0.5031, 0.7806, 0.5, 0.779, 0.5, 0.7791, 0.5092, 0.7797, 0.625, 0.625, 0.3444, 0.375, 0.3444, 0.375, 0.346, 0.625, 0.346, 0.375, 0.404, 0.375, 0.4056, 0.625, 0.4056, 0.625, 0.404, 0.625, 0.846, 0.625, 0.8444, 0.375, 0.8444, 0.375, 0.846, 0.375, 0.9056, 0.625, 0.9056, 0.625, 0.904, 0.375, 0.904, 0.2209, 0.5092, 0.221, 0.5, 0.2194, 0.5, 0.2194, 0.5031, 0.2187, 0.625, 0.2194, 0.7469, 0.2194, 0.75, 0.221, 0.75, 0.2209, 0.7408, 0.2203, 0.625, 0.2791, 0.7408, 0.279, 0.75, 0.2806, 0.75, 0.2806, 0.7469, 0.2812, 0.625, 0.2806, 0.5031, 0.2806, 0.5, 0.279, 0.5, 0.2791, 0.5092, 0.2797, 0.625, 0.7209, 0.5092, 0.721, 0.5, 0.7194, 0.5, 0.7194, 0.5031, 0.7187, 0.625, 0.7194, 0.7469, 0.7194, 0.75, 0.721, 0.75, 0.7209, 0.7408, 0.7203, 0.625, 0.7791, 0.7408, 0.779, 0.75, 0.7806, 0.75, 0.7806, 0.7469, 0.7812, 0.625, 0.7806, 0.5031, 0.7806, 0.5, 0.779, 0.5, 0.7791, 0.5092, 0.7797, 0.625, 0.625, 0.3444, 0.375, 0.3444, 0.375, 0.346, 0.625, 0.346, 0.375, 0.404, 0.375, 0.4056, 0.625, 0.4056, 0.625, 0.404, 0.625, 0.846, 0.625, 0.8444, 0.375, 0.8444, 0.375, 0.846, 0.375, 0.9056, 0.625, 0.9056, 0.625, 0.904, 0.375, 0.904, 0.2209, 0.5092, 0.221, 0.5, 0.2194, 0.5, 0.2194, 0.5031, 0.2188, 0.625, 0.2194, 0.7469, 0.2194, 0.75, 0.221, 0.75, 0.2209, 0.7408, 0.2203, 0.625, 0.2791, 0.7408, 0.279, 0.75, 0.2806, 0.75, 0.2806, 0.7469, 0.2812, 0.625, 0.2806, 0.5031, 0.2806, 0.5, 0.279, 0.5, 0.2791, 0.5092, 0.2797, 0.625, 0.7209, 0.5092, 0.721, 0.5, 0.7194, 0.5, 0.7194, 0.5031, 0.7188, 0.625, 0.7194, 0.7469, 0.7194, 0.75, 0.721, 0.75, 0.7209, 0.7408, 0.7203, 0.625, 0.7791, 0.7408, 0.779, 0.75, 0.7806, 0.75, 0.7806, 0.7469, 0.7812, 0.625, 0.7806, 0.5031, 0.7806, 0.5, 0.779, 0.5, 0.7791, 0.5092, 0.7797, 0.625, 0.625, 0.346, 0.625, 0.3444, 0.375, 0.3444, 0.375, 0.346, 0.375, 0.4056, 0.625, 0.4056, 0.625, 0.404, 0.375, 0.404, 0.625, 0.8444, 0.375, 0.8444, 0.375, 0.846, 0.625, 0.846, 0.375, 0.904, 0.375, 0.9056, 0.625, 0.9056, 0.625, 0.904, 0.2209, 0.5092, 0.221, 0.5, 0.2194, 0.5, 0.2194, 0.5031, 0.2188, 0.625, 0.2194, 0.7469, 0.2194, 0.75, 0.221, 0.75, 0.2209, 0.7408, 0.2203, 0.625, 0.2791, 0.7408, 0.279, 0.75, 0.2806, 0.75, 0.2806, 0.7469, 0.2812, 0.625, 0.2806, 0.5031, 0.2806, 0.5, 0.279, 0.5, 0.2791, 0.5092, 0.2797, 0.625, 0.7209, 0.5092, 0.721, 0.5, 0.7194, 0.5, 0.7194, 0.5031, 0.7188, 0.625, 0.7194, 0.7469, 0.7194, 0.75, 0.721, 0.75, 0.7209, 0.7408, 0.7203, 0.625, 0.7791, 0.7408, 0.779, 0.75, 0.7806, 0.75, 0.7806, 0.7469, 0.7812, 0.625, 0.7806, 0.5031, 0.7806, 0.5, 0.779, 0.5, 0.7791, 0.5092, 0.7797, 0.625, 0.625, 0.3444, 0.375, 0.3444, 0.375, 0.346, 0.625, 0.346, 0.375, 0.404, 0.375, 0.4056, 0.625, 0.4056, 0.625, 0.404, 0.625, 0.846, 0.625, 0.8444, 0.375, 0.8444, 0.375, 0.846, 0.375, 0.9056, 0.625, 0.9056, 0.625, 0.904, 0.375, 0.904, 0.2208, 0.5143, 0.221, 0.5, 0.2194, 0.5, 0.2193, 0.5084, 0.2188, 0.6305, 0.2194, 0.75, 0.221, 0.75, 0.2209, 0.7459, 0.2203, 0.6302, 0.2792, 0.7357, 0.279, 0.75, 0.2806, 0.75, 0.2807, 0.7416, 0.2812, 0.6195, 0.2806, 0.5, 0.279, 0.5, 0.2791, 0.5041, 0.2797, 0.6198, 0.7209, 0.5041, 0.721, 0.5, 0.7194, 0.5, 0.7188, 0.6195, 0.7193, 0.7416, 0.7194, 0.75, 0.721, 0.75, 0.7208, 0.7357, 0.7203, 0.6198, 0.7791, 0.7459, 0.779, 0.75, 0.7806, 0.75, 0.7812, 0.6305, 0.7807, 0.5084, 0.7806, 0.5, 0.779, 0.5, 0.7792, 0.5143, 0.7797, 0.6302, 0.625, 0.3444, 0.375, 0.3444, 0.375, 0.346, 0.625, 0.346, 0.375, 0.404, 0.375, 0.4056, 0.625, 0.4056, 0.625, 0.404, 0.625, 0.846, 0.625, 0.8444, 0.375, 0.8444, 0.375, 0.846, 0.375, 0.904, 0.375, 0.9056, 0.625, 0.9056, 0.625, 0.904, 0.2208, 0.5143, 0.221, 0.5, 0.2194, 0.5, 0.2193, 0.5084, 0.2188, 0.6305, 0.2194, 0.75, 0.221, 0.75, 0.2209, 0.7459, 0.2203, 0.6302, 0.2792, 0.7357, 0.279, 0.75, 0.2806, 0.75, 0.2807, 0.7416, 0.2812, 0.6195, 0.2806, 0.5, 0.279, 0.5, 0.2791, 0.5041, 0.2797, 0.6198, 0.7209, 0.5041, 0.721, 0.5, 0.7194, 0.5, 0.7188, 0.6195, 0.7193, 0.7416, 0.7194, 0.75, 0.721, 0.75, 0.7208, 0.7357, 0.7203, 0.6198, 0.7791, 0.7459, 0.779, 0.75, 0.7806, 0.75, 0.7812, 0.6305, 0.7807, 0.5084, 0.7806, 0.5, 0.779, 0.5, 0.7792, 0.5143, 0.7797, 0.6302, 0.625, 0.3444, 0.375, 0.3444, 0.375, 0.346, 0.625, 0.346, 0.375, 0.404, 0.375, 0.4056, 0.625, 0.4056, 0.625, 0.404, 0.625, 0.846, 0.625, 0.8444, 0.375, 0.8444, 0.375, 0.846, 0.375, 0.904, 0.375, 0.9056, 0.625, 0.9056, 0.625, 0.904, 0.2208, 0.5143, 0.221, 0.5, 0.2194, 0.5, 0.2193, 0.5084, 0.2188, 0.6305, 0.2194, 0.75, 0.221, 0.75, 0.2209, 0.7459, 0.2203, 0.6302, 0.2792, 0.7357, 0.279, 0.75, 0.2806, 0.75, 0.2807, 0.7416, 0.2812, 0.6195, 0.2806, 0.5, 0.279, 0.5, 0.2791, 0.5041, 0.2797, 0.6198, 0.7209, 0.5041, 0.721, 0.5, 0.7194, 0.5, 0.7188, 0.6195, 0.7193, 0.7416, 0.7194, 0.75, 0.721, 0.75, 0.7208, 0.7357, 0.7203, 0.6198, 0.7791, 0.7459, 0.779, 0.75, 0.7806, 0.75, 0.7812, 0.6305, 0.7807, 0.5084, 0.7806, 0.5, 0.779, 0.5, 0.7792, 0.5143, 0.7797, 0.6302, 0.625, 0.346, 0.625, 0.3444, 0.375, 0.3444, 0.375, 0.346, 0.375, 0.4056, 0.625, 0.4056, 0.625, 0.404, 0.375, 0.404, 0.625, 0.8444, 0.375, 0.8444, 0.375, 0.846, 0.625, 0.846, 0.375, 0.904, 0.375, 0.9056, 0.625, 0.9056, 0.625, 0.904, 0.2208, 0.5143, 0.221, 0.5, 0.2194, 0.5, 0.2193, 0.5084, 0.2188, 0.6305, 0.2194, 0.75, 0.221, 0.75, 0.2209, 0.7459, 0.2203, 0.6302, 0.2792, 0.7357, 0.279, 0.75, 0.2806, 0.75, 0.2807, 0.7416, 0.2812, 0.6195, 0.2806, 0.5, 0.279, 0.5, 0.2791, 0.5041, 0.2797, 0.6198, 0.721, 0.5, 0.7194, 0.5, 0.7188, 0.6195, 0.7193, 0.7416, 0.7194, 0.75, 0.721, 0.75, 0.7208, 0.7357, 0.7203, 0.6198, 0.7209, 0.5041, 0.7791, 0.7459, 0.779, 0.75, 0.7806, 0.75, 0.7812, 0.6305, 0.7807, 0.5084, 0.7806, 0.5, 0.779, 0.5, 0.7792, 0.5143, 0.7797, 0.6302, 0.7051, 0.7196, 0.7038, 0.7215, 0.6997, 0.7255, 0.6948, 0.7293, 0.689, 0.7327, 0.6827, 0.7355, 0.6761, 0.7376, 0.6696, 0.7388, 0.6635, 0.7391, 0.6579, 0.7384, 0.6533, 0.7366, 0.6498, 0.7339, 0.6474, 0.7304, 0.6462, 0.7262, 0.6463, 0.7216, 0.6475, 0.7168, 0.6498, 0.712, 0.6532, 0.7073, 0.6574, 0.703, 0.6624, 0.6993, 0.6678, 0.6963, 0.6735, 0.694, 0.6794, 0.6926, 0.6852, 0.6921, 0.6908, 0.6924, 0.6959, 0.6935, 0.7004, 0.6954, 0.7041, 0.698, 0.7053, 0.6994, 0.7053, 0.7016, 0.7028, 0.6988, 0.6993, 0.6964, 0.695, 0.6946, 0.6902, 0.6935, 0.6849, 0.6932, 0.6793, 0.6937, 0.6737, 0.6951, 0.6683, 0.6972, 0.6631, 0.7001, 0.6584, 0.7037, 0.6544, 0.7077, 0.6512, 0.7122, 0.649, 0.7167, 0.6478, 0.7213, 0.6478, 0.7257, 0.6489, 0.7296, 0.6512, 0.7329, 0.6546, 0.7355, 0.659, 0.7372, 0.6642, 0.7379, 0.67, 0.7376, 0.6762, 0.7365, 0.6824, 0.7345, 0.6884, 0.7318, 0.6939, 0.7286, 0.6986, 0.725, 0.7025, 0.7212, 0.7051, 0.7174, 0.7053, 0.6994, 0.7067, 0.7013, 0.7082, 0.7051, 0.7087, 0.7091, 0.7082, 0.7133, 0.7065, 0.7174, 0.7051, 0.7196, 0.7051, 0.7174, 0.7052, 0.7171, 0.7068, 0.7132, 0.7073, 0.7093, 0.7069, 0.7054, 0.7054, 0.7018, 0.7053, 0.7016])
me_cube_004.update()

# ---- objects
ob_cube_002 = bpy.data.objects.new('Cube.002', me_cube_002)
ob_lid_001 = bpy.data.objects.new('lid.001', me_cube_003)
ob_lid_002 = bpy.data.objects.new('lid.002', me_cube_004)

# ---- transforms, parenting, visibility, modifiers, constraints
ob_cube_002.location = (0.0, 0.0, -0.1592)
ob_cube_002.rotation_euler = (0.0, 0.0, 0.384)
ob_cube_002.scale = (1.0, 0.05, 0.05)
ob_lid_001.location = (-7.045, 0.0, -0.02999)
_m = ob_lid_001.modifiers.new('Solidify', 'SOLIDIFY')
_m.thickness = 0.1
_m.use_even_offset = True
ob_lid_002.location = (0.1483, 0.0, -1.243)

# ---- collection membership
scene.collection.objects.link(ob_cube_002)
col_collection.objects.link(ob_lid_001)
col_collection.objects.link(ob_lid_002)

# ---- scene / render settings (as saved in the file)
scene.frame_start = 1; scene.frame_end = 250; scene.frame_set(1)
scene.render.engine = 'BLENDER_EEVEE_NEXT'
bpy.context.view_layer.update()

# ---- added for rendering (the .blend has no active camera and no usable light): camera, sun
cam_auto = bpy.data.cameras.new('AutoCamera')
cam_auto.lens = 50.0
cam_auto.sensor_width = 36.0
cam_auto.clip_end = 1000.0
ob_auto_camera = bpy.data.objects.new('AutoCamera', cam_auto)
scene.collection.objects.link(ob_auto_camera)
ob_auto_camera.location = (6.30487, -11.7041, 7.98104)
ob_auto_camera.rotation_euler = (1.09748, -7.21219e-08, 0.694738)
scene.camera = ob_auto_camera
light_auto_sun = bpy.data.lights.new('AutoSun', 'SUN')
light_auto_sun.energy = 3.0
light_auto_sun.angle = 0.0523599
ob_auto_sun = bpy.data.objects.new('AutoSun', light_auto_sun)
scene.collection.objects.link(ob_auto_sun)
ob_auto_sun.rotation_euler = (0.872665, 0.174533, 0.523599)
bpy.context.view_layer.update()
